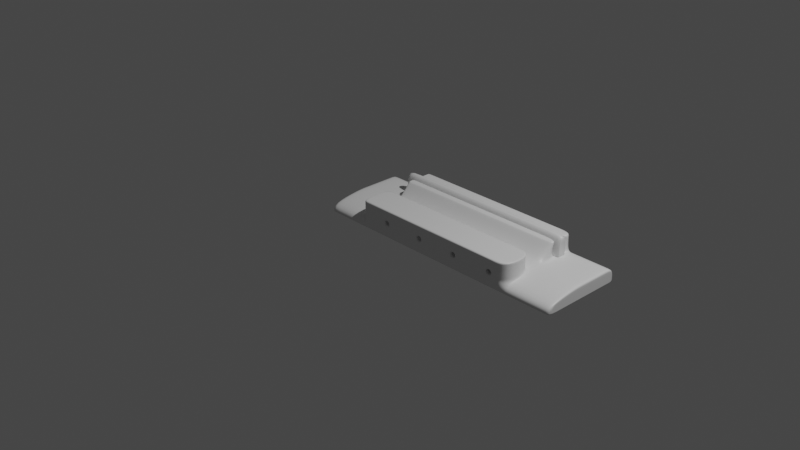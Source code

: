 # Source: footy.blend  (saved by Blender 2.81.16; exported with 4.5.12 LTS)
import bpy
from mathutils import Matrix  # noqa: F401  (used for matrix-valued properties, if any)

bpy.ops.wm.read_factory_settings(use_empty=True)
scene = bpy.context.scene
scene.name = 'Scene'

# ---- collections
col_collection = bpy.data.collections.new('Collection'); scene.collection.children.link(col_collection)

# ---- materials (node trees are filled in below, after node groups)
mat_material = bpy.data.materials.new('Material')
mat_material.alpha_threshold = 0.0
mat_material.use_transparent_shadow = False
mat_material.line_color = (0.0, 0.0, 0.0, 1.0)

# ---- material node trees
mat_material.use_nodes = True; mat_material.node_tree.nodes.clear()
_N = mat_material.node_tree.nodes; _L = mat_material.node_tree.links
n0 = _N.new('ShaderNodeOutputMaterial'); n0.name = 'Material Output'; n0.location = (300, 300)
n1 = _N.new('ShaderNodeBsdfPrincipled'); n1.name = 'Principled BSDF'; n1.location = (10, 300)
n1.distribution = 'GGX'
n1.subsurface_method = 'BURLEY'
n1.inputs[2].default_value = 0.4
n1.inputs[3].default_value = 1.45
n1.inputs[27].default_value = (0.0, 0.0, 0.0, 1.0)
n1.inputs[28].default_value = 1.0
_L.new(n1.outputs[0], n0.inputs[0])
n0.is_active_output = True

# ---- world
world_world = bpy.data.worlds.new('World'); scene.world = world_world
world_world.use_nodes = True; world_world.node_tree.nodes.clear()
_N = world_world.node_tree.nodes; _L = world_world.node_tree.links
n0 = _N.new('ShaderNodeOutputWorld'); n0.name = 'World Output'; n0.location = (300, 300)
n1 = _N.new('ShaderNodeBackground'); n1.name = 'Background'; n1.location = (10, 300)
n1.inputs[0].default_value = (0.05088, 0.05088, 0.05088, 1.0)
_L.new(n1.outputs[0], n0.inputs[0])
n0.is_active_output = True
world_world.color = (0.05088, 0.05088, 0.05088)
world_world.use_sun_shadow = False
world_world.sun_shadow_jitter_overblur = 0.0

# ---- cameras
cam_camera = bpy.data.cameras.new('Camera')
cam_camera.clip_end = 100.0
cam_camera.ortho_scale = 7.314

# ---- lights
light_light = bpy.data.lights.new('Light', 'POINT')
light_light.transmission_factor = 0.0
light_light.energy = 1000.0
light_light.shadow_soft_size = 0.1
light_light.shadow_maximum_resolution = 0.006
light_light.use_absolute_resolution = True

# ---- meshes
me_cube = bpy.data.meshes.new('Cube')
me_cube.from_pydata([(1.0, 1.0, 1.0), (1.0, -1.0, 1.0), (1.0, -1.0, -1.0), (-1.435, 1.0, 1.0), (-1.435, 1.0, -1.0), (-1.435, -1.0, 1.0), (-1.435, -1.0, -1.0), (0.1333, 1.0, -1.0), (-0.1333, 1.0, -1.0), (0.1333, -1.0, 1.0), (-0.1333, -1.0, 1.0), (-0.1333, -1.0, -1.0), (0.1333, -1.0, -1.0), (-0.1333, 1.0, 1.0), (0.1333, 1.0, 1.0), (1.0, 1.0, 0.2667), (-1.435, -1.0, -0.2), (-1.435, -1.0, 0.2), (1.0, -1.0, -0.2), (-1.435, 1.0, 0.6667), (-1.435, 1.0, 0.2667), (-0.1333, 1.0, 0.6667), (-0.1333, 1.0, 0.2667), (0.1333, 1.0, 0.6667), (0.1333, 1.0, 0.2667), (0.1333, -1.0, 0.2), (0.1333, -1.0, -0.2), (-0.1333, -1.0, 0.2), (-0.1333, -1.0, -0.2), (-0.1333, 1.0, 0.2667), (0.1333, 1.0, 0.2667), (0.1333, 1.0, 0.6667), (-0.1333, 1.0, 0.6667), (-0.1333, -1.0, -0.2), (0.1333, -1.0, -0.2), (0.1333, -1.0, 0.2), (-0.1333, -1.0, 0.2), (3.0, 1.0, 1.0), (3.0, -1.0, -1.0), (1.0, 1.0, -1.0), (2.133, 1.0, -1.0), (1.867, 1.0, -1.0), (2.133, -1.0, 1.0), (1.867, -1.0, 1.0), (1.867, -1.0, -1.0), (2.133, -1.0, -1.0), (1.867, 1.0, 1.0), (2.133, 1.0, 1.0), (3.0, 1.0, 0.2667), (1.0, -1.0, 0.2), (3.0, -1.0, 0.2), (1.0, 1.0, 0.6667), (1.867, 1.0, 0.6667), (1.867, 1.0, 0.2667), (2.133, 1.0, 0.6667), (2.133, 1.0, 0.2667), (2.133, -1.0, 0.2), (2.133, -1.0, -0.2), (1.867, -1.0, 0.2), (1.867, -1.0, -0.2), (1.867, 1.0, 0.2667), (2.133, 1.0, 0.2667), (2.133, 1.0, 0.6667), (1.867, 1.0, 0.6667), (1.867, -1.0, -0.2), (2.133, -1.0, -0.2), (2.133, -1.0, 0.2), (1.867, -1.0, 0.2), (5.0, 1.0, -1.0), (5.0, -1.0, 1.0), (5.0, -1.0, -1.0), (3.0, 1.0, -1.0), (3.0, -1.0, 1.0), (4.133, 1.0, -1.0), (3.867, 1.0, -1.0), (4.133, -1.0, 1.0), (3.867, -1.0, 1.0), (3.867, -1.0, -1.0), (4.133, -1.0, -1.0), (3.867, 1.0, 1.0), (4.133, 1.0, 1.0), (3.0, -1.0, -0.2), (3.0, 1.0, 0.6667), (3.867, 1.0, 0.6667), (3.867, 1.0, 0.2667), (4.133, 1.0, 0.6667), (4.133, 1.0, 0.2667), (4.133, -1.0, 0.2), (4.133, -1.0, -0.2), (3.867, -1.0, 0.2), (3.867, -1.0, -0.2), (3.867, 1.0, 0.2667), (4.133, 1.0, 0.2667), (4.133, 1.0, 0.6667), (3.867, 1.0, 0.6667), (3.867, -1.0, -0.2), (4.133, -1.0, -0.2), (4.133, -1.0, 0.2), (3.867, -1.0, 0.2), (7.0, 1.0, 1.0), (7.0, 1.0, -1.0), (7.0, -1.0, 1.0), (7.0, -1.0, -1.0), (5.0, 1.0, 1.0), (6.133, 1.0, -1.0), (5.867, 1.0, -1.0), (6.133, -1.0, 1.0), (5.867, -1.0, 1.0), (5.867, -1.0, -1.0), (6.133, -1.0, -1.0), (5.867, 1.0, 1.0), (6.133, 1.0, 1.0), (7.0, 1.0, 0.6667), (7.0, 1.0, 0.2667), (5.0, -1.0, -0.2), (5.0, -1.0, 0.2), (7.0, -1.0, 0.2), (7.0, -1.0, -0.2), (5.0, 1.0, 0.6667), (5.0, 1.0, 0.2667), (5.867, 1.0, 0.6667), (5.867, 1.0, 0.2667), (6.133, 1.0, 0.6667), (6.133, 1.0, 0.2667), (6.133, -1.0, 0.2), (6.133, -1.0, -0.2), (5.867, -1.0, 0.2), (5.867, -1.0, -0.2), (5.867, 1.0, 0.2667), (6.133, 1.0, 0.2667), (6.133, 1.0, 0.6667), (5.867, 1.0, 0.6667), (5.867, -1.0, -0.2), (6.133, -1.0, -0.2), (6.133, -1.0, 0.2), (5.867, -1.0, 0.2), (1.0, -1.0, -0.4), (-1.435, 1.0, -0.05), (-0.1333, 1.0, -0.05), (0.1333, 1.0, -0.05), (0.1333, -1.0, -0.4), (-0.1333, -1.0, -0.4), (-1.435, -1.0, -0.4), (1.867, 1.0, -0.05), (2.133, 1.0, -0.05), (2.133, -1.0, -0.4), (1.867, -1.0, -0.4), (3.867, 1.0, -0.05), (4.133, 1.0, -0.05), (4.133, -1.0, -0.4), (3.867, -1.0, -0.4), (7.0, 1.0, -0.05), (7.0, -1.0, -0.4), (5.867, 1.0, -0.05), (6.133, 1.0, -0.05), (6.133, -1.0, -0.4), (5.867, -1.0, -0.4), (1.0, 1.0, -0.05), (3.0, 1.0, -0.05), (3.0, -1.0, -0.4), (5.0, 1.0, -0.05), (5.0, -1.0, -0.4), (-0.1333, 1.686, -1.0), (-1.435, 1.686, -1.0), (-1.435, 1.686, -0.05), (0.1333, 1.686, -1.0), (-0.1333, 1.686, -0.05), (0.1333, 1.686, -0.05), (1.867, 1.686, -1.0), (1.0, 1.686, -1.0), (2.133, 1.686, -1.0), (1.867, 1.686, -0.05), (2.133, 1.686, -0.05), (3.867, 1.686, -1.0), (3.0, 1.686, -1.0), (5.0, 1.686, -1.0), (4.133, 1.686, -1.0), (3.867, 1.686, -0.05), (4.133, 1.686, -0.05), (7.0, 1.686, -0.05), (7.0, 1.686, -1.0), (6.133, 1.686, -1.0), (5.867, 1.686, -1.0), (5.867, 1.686, -0.05), (6.133, 1.686, -0.05), (1.0, 1.686, -0.05), (3.0, 1.686, -0.05), (5.0, 1.686, -0.05), (-0.1333, 3.0, -1.0), (-1.435, 3.0, -1.0), (-1.435, 3.0, -0.05), (0.1333, 3.0, -1.0), (-0.1333, 3.0, -0.05), (0.1333, 3.0, -0.05), (1.867, 3.0, -1.0), (1.0, 3.0, -1.0), (2.133, 3.0, -1.0), (1.867, 3.0, -0.05), (2.133, 3.0, -0.05), (3.867, 3.0, -1.0), (3.0, 3.0, -1.0), (5.0, 3.0, -1.0), (4.133, 3.0, -1.0), (3.867, 3.0, -0.05), (4.133, 3.0, -0.05), (7.0, 3.0, -0.05), (7.0, 3.0, -1.0), (6.133, 3.0, -1.0), (5.867, 3.0, -1.0), (5.867, 3.0, -0.05), (6.133, 3.0, -0.05), (1.0, 3.0, -0.05), (3.0, 3.0, -0.05), (5.0, 3.0, -0.05), (-0.1333, 3.629, -1.0), (-1.435, 3.629, -1.0), (-1.435, 3.629, -0.05), (0.1333, 3.629, -1.0), (-0.1333, 3.629, -0.05), (0.1333, 3.629, -0.05), (1.867, 3.629, -1.0), (1.0, 3.629, -1.0), (2.133, 3.629, -1.0), (1.867, 3.629, -0.05), (2.133, 3.629, -0.05), (3.867, 3.629, -1.0), (3.0, 3.629, -1.0), (5.0, 3.629, -1.0), (4.133, 3.629, -1.0), (3.867, 3.629, -0.05), (4.133, 3.629, -0.05), (7.0, 3.629, -0.05), (7.0, 3.629, -1.0), (6.133, 3.629, -1.0), (5.867, 3.629, -1.0), (5.867, 3.629, -0.05), (6.133, 3.629, -0.05), (1.0, 3.629, -0.05), (3.0, 3.629, -0.05), (5.0, 3.629, -0.05), (-0.1333, 4.314, -1.0), (-1.435, 4.314, -1.0), (-1.435, 4.314, -0.05), (0.1333, 4.314, -1.0), (-0.1333, 4.314, -0.05), (0.1333, 4.314, -0.05), (1.867, 4.314, -1.0), (1.0, 4.314, -1.0), (2.133, 4.314, -1.0), (1.867, 4.314, -0.05), (2.133, 4.314, -0.05), (3.867, 4.314, -1.0), (3.0, 4.314, -1.0), (5.0, 4.314, -1.0), (4.133, 4.314, -1.0), (3.867, 4.314, -0.05), (4.133, 4.314, -0.05), (7.0, 4.314, -0.05), (7.0, 4.314, -1.0), (6.133, 4.314, -1.0), (5.867, 4.314, -1.0), (5.867, 4.314, -0.05), (6.133, 4.314, -0.05), (1.0, 4.314, -0.05), (3.0, 4.314, -0.05), (5.0, 4.314, -0.05), (3.0, 3.0, 1.097), (3.0, 2.598, 1.097), (3.867, 2.598, 1.097), (3.867, 3.0, 1.097), (7.0, 3.0, 1.097), (7.0, 2.598, 1.097), (-0.1333, 3.0, 1.097), (-0.1333, 2.598, 1.097), (0.1333, 2.598, 1.097), (0.1333, 3.0, 1.097), (4.133, 3.0, 1.097), (4.133, 2.598, 1.097), (5.0, 2.598, 1.097), (5.0, 3.0, 1.097), (6.133, 2.598, 1.097), (5.867, 2.598, 1.097), (2.133, 2.598, 1.097), (1.0, 2.598, 1.097), (1.867, 2.598, 1.097), (-1.435, 2.598, 1.097), (6.133, 3.0, 1.097), (5.867, 3.0, 1.097), (2.133, 3.0, 1.097), (1.0, 3.0, 1.097), (1.867, 3.0, 1.097), (-1.435, 3.0, 1.097), (7.0, 4.314, 1.097), (7.0, 3.629, 1.097), (0.1333, 3.629, 1.097), (0.1333, 4.314, 1.097), (4.133, 4.314, 1.097), (4.133, 3.629, 1.097), (5.0, 3.629, 1.097), (5.0, 4.314, 1.097), (-1.435, 4.314, 1.097), (-1.435, 3.629, 1.097), (-0.1333, 3.629, 1.097), (-0.1333, 4.314, 1.097), (6.133, 3.629, 1.097), (5.867, 3.629, 1.097), (3.0, 3.629, 1.097), (3.867, 3.629, 1.097), (2.133, 3.629, 1.097), (1.0, 3.629, 1.097), (1.867, 3.629, 1.097), (6.133, 4.314, 1.097), (5.867, 4.314, 1.097), (3.0, 4.314, 1.097), (3.867, 4.314, 1.097), (2.133, 4.314, 1.097), (1.0, 4.314, 1.097), (1.867, 4.314, 1.097), (9.174, 1.0, -1.0), (9.174, 1.686, -1.0), (9.174, 1.0, -0.05), (9.174, -1.0, -0.4), (9.174, -1.0, -1.0), (9.174, 1.686, -0.05), (9.174, 3.0, -0.05), (9.174, 3.0, -1.0), (9.174, 3.629, -0.05), (9.174, 3.629, -1.0), (9.174, 4.314, -0.05), (9.174, 4.314, -1.0), (-3.609, 1.0, -1.0), (-3.609, -1.0, -1.0), (-3.609, 1.0, -0.05), (-3.609, -1.0, -0.4), (-3.609, 1.686, -0.05), (-3.609, 1.686, -1.0), (-3.609, 3.0, -0.05), (-3.609, 3.0, -1.0), (-3.609, 3.629, -0.05), (-3.609, 3.629, -1.0), (-3.609, 4.314, -0.05), (-3.609, 4.314, -1.0), (1.0, -1.0, -1.0), (0.1333, -1.0, -1.0), (-0.1333, -1.0, -1.0), (2.133, -1.0, -1.0), (1.867, -1.0, -1.0), (4.133, -1.0, -1.0), (3.867, -1.0, -1.0), (7.0, -1.0, -1.0), (6.133, -1.0, -1.0), (5.867, -1.0, -1.0), (3.0, -1.0, -1.0), (5.0, -1.0, -1.0), (-1.435, -1.0, -1.0), (-1.435, 4.314, -1.0), (-0.1333, 4.314, -1.0), (0.1333, 4.314, -1.0), (1.867, 4.314, -1.0), (2.133, 4.314, -1.0), (3.867, 4.314, -1.0), (4.133, 4.314, -1.0), (7.0, 4.314, -1.0), (5.867, 4.314, -1.0), (6.133, 4.314, -1.0), (1.0, 4.314, -1.0), (3.0, 4.314, -1.0), (5.0, 4.314, -1.0), (9.174, 1.0, -1.0), (9.174, -1.0, -1.0), (9.174, 1.686, -1.0), (9.174, 3.0, -1.0), (9.174, 3.629, -1.0), (9.174, 4.314, -1.0), (-3.609, 1.0, -1.0), (-3.609, -1.0, -1.0), (-3.609, 1.686, -1.0), (-3.609, 3.0, -1.0), (-3.609, 3.629, -1.0), (-3.609, 4.314, -1.0), (-3.609, 3.0, -1.0), (-3.609, 1.686, -1.0), (-3.609, 4.314, -0.05), (-3.609, 4.314, -1.0), (-3.609, -1.0, -1.0), (-3.609, 1.0, -1.0), (-3.609, 1.0, -0.05), (-3.609, -1.0, -0.4), (-3.609, 3.629, -0.05), (-3.609, 3.0, -0.05), (-3.609, 3.629, -1.0), (-3.609, 1.686, -0.05), (-3.609, -1.0, -1.0), (-3.609, 4.314, -1.0), (-1.435, 3.0, -1.0), (-1.435, 4.314, -0.05), (-1.435, 1.0, -1.0), (-1.435, -1.0, -0.4), (-1.435, 3.0, -0.05), (-1.435, 1.686, -0.05), (-1.435, 1.686, -1.0), (-1.435, 4.314, -1.0), (-1.435, -1.0, -1.0), (-1.435, 1.0, -0.05), (-1.435, 3.629, -0.05), (-1.435, 3.629, -1.0), (-1.435, -1.0, -1.0), (-1.435, 4.314, -1.0), (9.174, 3.629, -0.05), (9.174, 3.0, -0.05), (9.174, -1.0, -1.0), (9.174, 1.0, -1.0), (9.174, 1.686, -0.05), (9.174, 4.314, -0.05), (9.174, 1.686, -1.0), (9.174, 3.0, -1.0), (9.174, -1.0, -0.4), (9.174, 1.0, -0.05), (9.174, 3.629, -1.0), (9.174, 4.314, -1.0), (9.174, -1.0, -1.0), (9.174, 4.314, -1.0), (7.0, 3.629, -0.05), (7.0, -1.0, -1.0), (7.0, 4.314, -0.05), (7.0, 1.0, -0.05), (7.0, 3.0, -0.05), (7.0, 1.0, -1.0), (7.0, 1.686, -0.05), (7.0, 1.686, -1.0), (7.0, 3.0, -1.0), (7.0, -1.0, -0.4), (7.0, 3.629, -1.0), (7.0, 4.314, -1.0), (7.0, -1.0, -1.0), (7.0, 4.314, -1.0), (-1.435, 1.0, -1.0), (-1.435, -1.0, 1.0), (-1.435, -1.0, -1.0), (-1.435, 1.0, 1.0), (-1.435, 1.0, 0.2667), (-1.435, 1.0, 0.6667), (-1.435, -1.0, -0.2), (-1.435, -1.0, 0.2), (-1.435, -1.0, -0.4), (-1.435, 1.0, -0.05), (-1.435, 1.686, -1.0), (-1.435, 1.686, -0.05), (-1.435, 3.0, -1.0), (-1.435, 3.0, -0.05), (-1.435, 3.629, -1.0), (-1.435, 3.629, -0.05), (-1.435, 4.314, -1.0), (-1.435, 4.314, -0.05), (-1.435, 2.598, 1.097), (-1.435, 3.0, 1.097), (-1.435, 3.629, 1.097), (-1.435, 4.314, 1.097), (-1.435, 4.314, -1.0), (-1.435, -1.0, -1.0), (5.867, 1.0, 1.0), (5.867, 1.0, 0.2667), (5.867, 1.0, 0.6667), (5.867, -1.0, -0.2), (5.867, -1.0, 0.2), (5.867, 1.0, -1.0), (5.867, -1.0, 1.0), (5.867, -1.0, -1.0), (5.867, -1.0, -0.4), (5.867, 1.0, -0.05), (5.867, 1.686, -1.0), (5.867, 1.686, -0.05), (5.867, 3.0, -1.0), (5.867, 3.0, -0.05), (5.867, 3.629, -1.0), (5.867, 3.629, -0.05), (5.867, 4.314, -1.0), (5.867, 4.314, -0.05), (5.867, 2.598, 1.097), (5.867, 3.0, 1.097), (5.867, 3.629, 1.097), (5.867, 4.314, 1.097), (5.867, 4.314, -1.0), (5.867, -1.0, -1.0), (5.867, -1.0, -0.2), (5.867, -1.0, 0.2), (5.867, 1.0, -1.0), (5.867, -1.0, 1.0), (5.867, -1.0, -0.4), (5.867, 1.686, -1.0), (5.867, 3.0, -1.0), (5.867, 3.629, -1.0), (5.867, 4.314, -1.0), (5.867, -1.0, -1.0), (5.867, 1.0, 1.0), (5.867, 1.0, 0.2667), (5.867, 1.0, 0.6667), (5.867, -1.0, -1.0), (5.867, 1.0, -0.05), (5.867, 1.686, -0.05), (5.867, 3.0, -0.05), (5.867, 3.629, -0.05), (5.867, 4.314, -0.05), (5.867, 2.598, 1.097), (5.867, 3.0, 1.097), (5.867, 3.629, 1.097), (5.867, 4.314, 1.097), (5.867, 4.314, -1.0), (-1.435, -1.0, 1.0), (-1.435, 1.0, 1.0), (-0.1333, 1.0, 1.0), (0.1333, 1.0, 1.0), (0.1333, -1.0, 1.0), (-0.1333, -1.0, 1.0), (1.867, 1.0, 1.0), (2.133, 1.0, 1.0), (2.133, -1.0, 1.0), (1.867, -1.0, 1.0), (3.867, 1.0, 1.0), (4.133, 1.0, 1.0), (4.133, -1.0, 1.0), (3.867, -1.0, 1.0), (7.0, 1.0, 1.0), (7.0, -1.0, 1.0), (5.0, 1.0, 1.0), (5.867, 1.0, 1.0), (6.133, 1.0, 1.0), (6.133, -1.0, 1.0), (5.867, -1.0, 1.0), (1.0, 1.0, 1.0), (1.0, -1.0, 1.0), (3.0, 1.0, 1.0), (3.0, -1.0, 1.0), (5.0, -1.0, 1.0), (-1.435, 1.0, 1.0), (-1.435, -1.0, 1.0), (5.867, 1.0, 1.0), (5.867, -1.0, 1.0), (5.867, 1.0, 1.0), (5.867, -1.0, 1.0), (1.0, 2.598, 1.097), (1.867, 2.598, 1.097), (1.867, 3.0, 1.097), (1.0, 3.0, 1.097), (2.133, 2.598, 1.097), (3.0, 3.0, 1.097), (2.133, 3.0, 1.097), (4.133, 2.598, 1.097), (4.133, 3.0, 1.097), (3.867, 3.0, 1.097), (3.0, 2.598, 1.097), (3.867, 2.598, 1.097), (0.1333, 3.0, 1.097), (0.1333, 2.598, 1.097), (7.0, 3.0, 1.097), (7.0, 2.598, 1.097), (-1.435, 3.0, 1.097), (-0.1333, 3.0, 1.097), (-0.1333, 2.598, 1.097), (-1.435, 2.598, 1.097), (6.133, 3.0, 1.097), (6.133, 2.598, 1.097), (5.0, 3.0, 1.097), (5.867, 3.0, 1.097), (5.867, 2.598, 1.097), (5.0, 2.598, 1.097), (-1.435, 2.598, 1.097), (-1.435, 3.0, 1.097), (5.867, 2.598, 1.097), (5.867, 3.0, 1.097), (5.867, 2.598, 1.097), (5.867, 3.0, 1.097), (1.0, 3.629, 1.097), (1.867, 3.629, 1.097), (1.867, 4.314, 1.097), (1.0, 4.314, 1.097), (2.133, 3.629, 1.097), (3.0, 3.629, 1.097), (3.0, 4.314, 1.097), (2.133, 4.314, 1.097), (3.867, 3.629, 1.097), (4.133, 3.629, 1.097), (0.1333, 4.314, 1.097), (0.1333, 3.629, 1.097), (-1.435, 4.314, 1.097), (-0.1333, 4.314, 1.097), (-0.1333, 3.629, 1.097), (-1.435, 3.629, 1.097), (6.133, 4.314, 1.097), (7.0, 4.314, 1.097), (7.0, 3.629, 1.097), (6.133, 3.629, 1.097), (5.0, 4.314, 1.097), (5.867, 4.314, 1.097), (5.867, 3.629, 1.097), (5.0, 3.629, 1.097), (4.133, 4.314, 1.097), (3.867, 4.314, 1.097), (-1.435, 4.314, 1.097), (-1.435, 3.629, 1.097), (5.867, 3.629, 1.097), (5.867, 4.314, 1.097), (5.867, 3.629, 1.097), (5.867, 4.314, 1.097), (3.0, 3.629, -0.05), (3.867, 3.629, -0.05), (7.0, 3.629, -0.05), (7.0, 3.629, -1.0), (0.1333, 3.629, -0.05), (2.133, 3.629, -1.0), (1.867, 3.629, -1.0), (4.133, 3.629, -0.05), (5.0, 3.629, -0.05), (-1.435, 3.629, -0.05), (-0.1333, 3.629, -0.05), (3.0, 3.629, -1.0), (-1.435, 3.629, -1.0), (-0.1333, 3.629, -1.0), (6.133, 3.629, -1.0), (5.867, 3.629, -1.0), (2.133, 3.629, -0.05), (3.867, 3.629, -1.0), (5.0, 3.629, -1.0), (0.1333, 3.629, -1.0), (1.867, 3.629, -0.05), (1.0, 3.629, -0.05), (4.133, 3.629, -1.0), (6.133, 3.629, -0.05), (5.867, 3.629, -0.05), (1.0, 3.629, -1.0), (9.174, 3.629, -0.05), (9.174, 3.629, -1.0), (-3.609, 3.629, -0.05), (-3.609, 3.629, -1.0), (-3.609, 3.629, -1.0), (9.174, 3.629, -1.0), (-3.609, 3.629, -1.0), (-3.609, 3.629, -0.05), (-1.435, 3.629, -0.05), (-1.435, 3.629, -1.0), (9.174, 3.629, -1.0), (9.174, 3.629, -0.05), (7.0, 3.629, -0.05), (7.0, 3.629, -1.0), (-1.435, 3.629, -0.05), (-1.435, 3.629, -1.0), (5.867, 3.629, -0.05), (5.867, 3.629, -1.0), (5.867, 3.629, -0.05), (5.867, 3.629, -1.0), (3.0, 3.0, -0.05), (7.0, 3.0, -0.05), (2.133, 3.0, -1.0), (4.133, 3.0, -0.05), (-1.435, 3.0, -0.05), (3.0, 3.0, -1.0), (-0.1333, 3.0, -1.0), (2.133, 3.0, -0.05), (3.867, 3.0, -1.0), (0.1333, 3.0, -1.0), (1.0, 3.0, -0.05), (6.133, 3.0, -0.05), (9.174, 3.0, -0.05), (-3.609, 3.0, -0.05), (-3.609, 3.0, -0.05), (-1.435, 3.0, -0.05), (9.174, 3.0, -1.0), (7.0, 3.0, -1.0), (3.867, 3.0, -0.05), (7.0, 3.0, -1.0), (0.1333, 3.0, -0.05), (1.867, 3.0, -1.0), (5.0, 3.0, -0.05), (-0.1333, 3.0, -0.05), (-1.435, 3.0, -1.0), (6.133, 3.0, -1.0), (5.867, 3.0, -1.0), (5.0, 3.0, -1.0), (1.867, 3.0, -0.05), (4.133, 3.0, -1.0), (5.867, 3.0, -0.05), (1.0, 3.0, -1.0), (9.174, 3.0, -1.0), (-3.609, 3.0, -1.0), (-3.609, 3.0, -1.0), (9.174, 3.0, -1.0), (-3.609, 3.0, -1.0), (-1.435, 3.0, -1.0), (9.174, 3.0, -0.05), (7.0, 3.0, -0.05), (-1.435, 3.0, -0.05), (-1.435, 3.0, -1.0), (5.867, 3.0, -0.05), (5.867, 3.0, -1.0), (5.867, 3.0, -0.05), (5.867, 3.0, -1.0), (-1.891, 3.0, -0.08065), (-1.891, 3.0, 1.453), (-1.891, 3.629, -0.08065), (-1.891, 3.629, 1.453), (7.109, 3.0, -0.08065), (7.109, 3.0, 1.453), (7.109, 3.629, -0.08065), (7.109, 3.629, 1.453), (-1.891, 3.0, -0.08065), (-1.891, 3.629, -0.08065), (7.109, 3.629, -0.08065), (7.109, 3.0, -0.08065), (-1.891, 3.629, -0.08065), (-1.891, 3.629, 1.453), (-1.891, 3.0, -0.08065), (-1.891, 3.0, 1.453), (-1.891, 3.0, -0.08065), (-1.891, 3.629, -0.08065), (7.109, 3.629, 1.453), (7.109, 3.0, -0.08065), (7.109, 3.629, -0.08065), (7.109, 3.629, -0.08065), (7.109, 3.0, 1.453), (7.109, 3.0, -0.08065)], [], [(439, 3, 5, 437), (535, 437, 5, 508), (508, 5, 3, 509), (7, 39, 2, 12), (511, 14, 0, 529), (534, 439, 13, 510), (510, 13, 14, 511), (436, 8, 11, 438), (8, 7, 12, 11), (530, 1, 9, 512), (512, 9, 10, 513), (0, 14, 9, 1), (14, 13, 10, 9), (140, 26, 28, 141), (30, 31, 23, 24), (136, 18, 26, 140), (18, 49, 25, 26), (138, 22, 24, 139), (29, 30, 24, 22), (445, 440, 22, 138), (440, 441, 21, 22), (139, 24, 15, 157), (24, 23, 51, 15), (142, 16, 20, 137), (16, 17, 19, 20), (444, 442, 16, 142), (442, 443, 17, 16), (31, 32, 21, 23), (32, 29, 22, 21), (36, 33, 29, 32), (35, 36, 32, 31), (33, 34, 30, 29), (34, 35, 31, 30), (26, 25, 35, 34), (28, 26, 34, 33), (25, 27, 36, 35), (27, 28, 33, 36), (46, 0, 1, 43), (517, 43, 1, 530), (40, 71, 38, 45), (515, 47, 37, 531), (529, 0, 46, 514), (514, 46, 47, 515), (39, 41, 44, 2), (41, 40, 45, 44), (532, 72, 42, 516), (516, 42, 43, 517), (37, 47, 42, 72), (47, 46, 43, 42), (145, 57, 59, 146), (61, 62, 54, 55), (159, 81, 57, 145), (81, 50, 56, 57), (143, 53, 55, 144), (60, 61, 55, 53), (157, 15, 53, 143), (15, 51, 52, 53), (144, 55, 48, 158), (55, 54, 82, 48), (146, 59, 18, 136), (59, 58, 49, 18), (62, 63, 52, 54), (63, 60, 53, 52), (67, 64, 60, 63), (66, 67, 63, 62), (64, 65, 61, 60), (65, 66, 62, 61), (57, 56, 66, 65), (59, 57, 65, 64), (56, 58, 67, 66), (58, 59, 64, 67), (79, 37, 72, 76), (521, 76, 72, 532), (73, 68, 70, 78), (519, 80, 103, 524), (531, 37, 79, 518), (518, 79, 80, 519), (71, 74, 77, 38), (74, 73, 78, 77), (533, 69, 75, 520), (520, 75, 76, 521), (103, 80, 75, 69), (80, 79, 76, 75), (149, 88, 90, 150), (92, 93, 85, 86), (161, 114, 88, 149), (114, 115, 87, 88), (147, 84, 86, 148), (91, 92, 86, 84), (158, 48, 84, 147), (48, 82, 83, 84), (148, 86, 119, 160), (86, 85, 118, 119), (150, 90, 81, 159), (90, 89, 50, 81), (93, 94, 83, 85), (94, 91, 84, 83), (98, 95, 91, 94), (97, 98, 94, 93), (95, 96, 92, 91), (96, 97, 93, 92), (88, 87, 97, 96), (90, 88, 96, 95), (87, 89, 98, 97), (89, 90, 95, 98), (494, 103, 69, 487), (539, 487, 69, 533), (104, 100, 102, 109), (522, 99, 101, 523), (526, 111, 99, 522), (536, 460, 110, 525), (525, 110, 111, 526), (465, 105, 108, 467), (105, 104, 109, 108), (523, 101, 106, 527), (527, 106, 107, 528), (99, 111, 106, 101), (111, 110, 107, 106), (155, 125, 127, 156), (129, 130, 122, 123), (152, 117, 125, 155), (117, 116, 124, 125), (153, 121, 123, 154), (128, 129, 123, 121), (469, 461, 121, 153), (461, 462, 120, 121), (154, 123, 113, 151), (123, 122, 112, 113), (151, 113, 117, 152), (113, 112, 116, 117), (488, 484, 114, 161), (484, 485, 115, 114), (130, 131, 120, 122), (131, 128, 121, 120), (135, 132, 128, 131), (134, 135, 131, 130), (132, 133, 129, 128), (133, 134, 130, 129), (125, 124, 134, 133), (127, 125, 133, 132), (124, 126, 135, 134), (126, 127, 132, 135), (493, 488, 161, 353), (411, 414, 319, 318), (139, 157, 185, 167), (71, 40, 170, 174), (381, 385, 330, 335), (349, 152, 155, 350), (350, 155, 156, 351), (348, 150, 159, 352), (153, 154, 184, 183), (7, 8, 162, 165), (41, 39, 169, 168), (353, 161, 149, 347), (347, 149, 150, 348), (346, 146, 136, 342), (469, 153, 183, 471), (413, 408, 326, 328), (147, 148, 178, 177), (352, 159, 145, 345), (345, 145, 146, 346), (459, 444, 142, 354), (387, 386, 332, 333), (74, 71, 174, 173), (104, 105, 182, 181), (154, 151, 179, 184), (342, 136, 140, 343), (343, 140, 141, 344), (567, 556, 291, 455), (181, 182, 208, 207), (385, 384, 331, 330), (555, 554, 270, 271), (180, 181, 207, 206), (446, 163, 189, 448), (174, 170, 196, 200), (599, 586, 302, 456), (409, 412, 323, 324), (553, 540, 283, 274), (170, 168, 194, 196), (598, 584, 300, 457), (40, 41, 168, 170), (68, 73, 176, 175), (144, 158, 186, 172), (445, 138, 166, 447), (73, 74, 173, 176), (157, 143, 171, 185), (148, 160, 187, 178), (486, 68, 175, 489), (39, 7, 165, 169), (138, 139, 167, 166), (143, 144, 172, 171), (100, 104, 181, 180), (158, 147, 177, 186), (436, 4, 163, 446), (618, 619, 234, 233), (380, 381, 335, 337), (605, 611, 230, 229), (607, 618, 233, 232), (645, 616, 215, 450), (615, 609, 222, 226), (604, 605, 229, 238), (688, 409, 324, 662), (614, 608, 219, 218), (609, 610, 220, 222), (611, 612, 239, 230), (644, 614, 218, 451), (173, 174, 200, 199), (489, 175, 201, 490), (165, 162, 188, 191), (543, 552, 275, 289), (175, 176, 202, 201), (583, 572, 309, 294), (541, 544, 282, 284), (176, 173, 199, 202), (575, 582, 295, 316), (546, 542, 290, 288), (573, 576, 308, 310), (168, 169, 195, 194), (169, 165, 191, 195), (540, 541, 284, 283), (393, 383, 341, 379), (579, 574, 317, 315), (232, 233, 259, 258), (450, 215, 241, 452), (226, 222, 248, 252), (542, 543, 289, 290), (410, 411, 318, 322), (572, 573, 310, 309), (222, 220, 246, 248), (544, 550, 267, 282), (574, 575, 316, 317), (221, 217, 243, 247), (620, 604, 238, 224), (621, 615, 226, 225), (649, 622, 227, 491), (623, 617, 214, 217), (625, 624, 223, 237), (622, 626, 228, 227), (627, 606, 231, 236), (624, 620, 224, 223), (626, 621, 225, 228), (646, 628, 235, 475), (608, 625, 237, 219), (628, 627, 236, 235), (610, 629, 221, 220), (629, 623, 217, 221), (364, 262, 257, 362), (482, 477, 261, 363), (363, 261, 262, 364), (361, 256, 265, 367), (366, 264, 255, 360), (360, 255, 256, 361), (359, 250, 264, 366), (365, 263, 249, 358), (358, 249, 250, 359), (357, 245, 263, 365), (458, 453, 244, 356), (356, 244, 245, 357), (233, 234, 260, 259), (545, 546, 288, 266), (225, 226, 252, 251), (491, 227, 253, 492), (217, 214, 240, 243), (576, 577, 306, 308), (227, 228, 254, 253), (551, 547, 277, 268), (578, 579, 315, 313), (228, 225, 251, 254), (548, 549, 269, 276), (580, 581, 297, 307), (550, 551, 268, 267), (220, 221, 247, 246), (282, 267, 266, 288), (268, 277, 276, 269), (267, 268, 269, 266), (273, 274, 275, 272), (277, 278, 279, 276), (283, 284, 290, 289), (280, 271, 270, 286), (284, 282, 288, 290), (478, 281, 287, 479), (274, 283, 289, 275), (281, 280, 286, 287), (454, 273, 272, 455), (307, 297, 296, 314), (306, 307, 314, 313), (302, 294, 295, 303), (297, 298, 299, 296), (456, 302, 303, 457), (308, 306, 313, 315), (309, 310, 317, 316), (304, 293, 292, 311), (310, 308, 315, 317), (480, 305, 312, 481), (294, 309, 316, 295), (305, 304, 311, 312), (582, 585, 303, 295), (566, 558, 273, 454), (586, 583, 294, 302), (552, 557, 272, 275), (558, 553, 274, 273), (556, 559, 285, 291), (584, 587, 301, 300), (589, 588, 311, 292), (591, 590, 293, 304), (554, 560, 286, 270), (603, 592, 299, 506), (561, 555, 271, 280), (600, 594, 305, 480), (571, 562, 279, 504), (588, 593, 312, 311), (568, 564, 281, 478), (594, 591, 304, 305), (560, 563, 287, 286), (592, 596, 296, 299), (564, 561, 280, 281), (581, 595, 298, 297), (562, 548, 276, 279), (597, 578, 313, 314), (547, 565, 278, 277), (577, 580, 307, 306), (590, 589, 292, 293), (549, 545, 266, 269), (596, 597, 314, 296), (368, 320, 321, 369), (368, 318, 319, 370), (370, 319, 325, 371), (635, 631, 327, 372), (372, 327, 329, 373), (414, 415, 325, 319), (417, 416, 321, 320), (640, 418, 327, 631), (418, 419, 329, 327), (421, 413, 328, 373), (412, 417, 320, 323), (420, 410, 322, 369), (374, 332, 334, 376), (375, 333, 332, 374), (376, 334, 336, 377), (634, 632, 338, 378), (378, 338, 340, 379), (392, 387, 333, 375), (637, 388, 338, 632), (383, 390, 339, 341), (686, 380, 337, 683), (388, 382, 340, 338), (391, 389, 336, 334), (386, 391, 334, 332), (384, 392, 375, 331), (339, 378, 379, 341), (633, 634, 378, 339), (335, 376, 377, 337), (331, 375, 374, 330), (330, 374, 376, 335), (416, 420, 369, 321), (419, 421, 373, 329), (326, 372, 373, 328), (630, 635, 372, 326), (323, 370, 371, 324), (320, 368, 370, 323), (318, 368, 369, 322), (240, 356, 357, 243), (452, 458, 356, 240), (243, 357, 365, 247), (246, 358, 359, 248), (247, 365, 358, 246), (248, 359, 366, 252), (251, 360, 361, 254), (252, 366, 360, 251), (254, 361, 367, 253), (260, 363, 364, 259), (476, 482, 363, 260), (259, 364, 362, 258), (382, 393, 379, 340), (12, 343, 344, 11), (2, 342, 343, 12), (438, 459, 354, 6), (45, 345, 346, 44), (38, 352, 345, 45), (44, 346, 342, 2), (78, 347, 348, 77), (70, 353, 347, 78), (77, 348, 352, 38), (109, 350, 351, 108), (102, 349, 350, 109), (497, 493, 353, 70), (395, 407, 393, 382), (402, 406, 392, 384), (403, 399, 391, 386), (399, 398, 389, 391), (404, 395, 382, 388), (687, 394, 380, 686), (401, 405, 390, 383), (638, 404, 388, 637), (406, 397, 387, 392), (407, 401, 383, 393), (394, 400, 381, 380), (396, 402, 384, 385), (397, 403, 386, 387), (400, 396, 385, 381), (163, 4, 396, 400), (142, 137, 403, 397), (4, 6, 402, 396), (189, 163, 400, 394), (355, 241, 401, 407), (354, 142, 397, 406), (613, 216, 404, 638), (241, 215, 405, 401), (674, 189, 394, 687), (216, 242, 395, 404), (164, 190, 398, 399), (137, 164, 399, 403), (6, 354, 406, 402), (242, 355, 407, 395), (433, 435, 421, 419), (431, 434, 420, 416), (434, 423, 410, 420), (428, 425, 417, 412), (435, 424, 413, 421), (432, 433, 419, 418), (643, 432, 418, 640), (425, 431, 416, 417), (429, 430, 415, 414), (423, 427, 411, 410), (689, 426, 409, 688), (426, 428, 412, 409), (424, 422, 408, 413), (427, 429, 414, 411), (100, 180, 429, 427), (257, 231, 422, 424), (205, 179, 428, 426), (651, 205, 426, 689), (102, 100, 427, 423), (180, 206, 430, 429), (151, 152, 431, 425), (607, 232, 432, 643), (232, 258, 433, 432), (362, 257, 424, 435), (179, 151, 425, 428), (349, 102, 423, 434), (152, 349, 434, 431), (258, 362, 435, 433), (11, 344, 459, 438), (241, 355, 458, 452), (559, 566, 454, 285), (301, 456, 457, 300), (285, 454, 455, 291), (355, 242, 453, 458), (214, 450, 452, 240), (613, 644, 451, 216), (617, 645, 450, 214), (8, 436, 446, 162), (137, 445, 447, 164), (585, 598, 457, 303), (587, 599, 456, 301), (162, 446, 448, 188), (557, 567, 455, 272), (344, 141, 444, 459), (28, 27, 443, 442), (141, 28, 442, 444), (20, 19, 441, 440), (137, 20, 440, 445), (4, 436, 438, 6), (509, 3, 439, 534), (513, 10, 437, 535), (13, 439, 437, 10), (108, 351, 483, 467), (492, 507, 482, 476), (570, 568, 478, 503), (563, 569, 479, 287), (602, 600, 480, 505), (593, 601, 481, 312), (505, 480, 481, 506), (503, 478, 479, 504), (234, 474, 476, 260), (507, 502, 477, 482), (648, 646, 475, 501), (619, 647, 474, 234), (182, 470, 472, 208), (105, 465, 470, 182), (498, 469, 471, 499), (351, 156, 468, 483), (127, 126, 464, 463), (156, 127, 463, 468), (495, 496, 462, 461), (498, 495, 461, 469), (486, 465, 467, 497), (538, 494, 460, 536), (528, 107, 466, 537), (110, 460, 466, 107), (524, 103, 494, 538), (68, 486, 497, 70), (160, 119, 495, 498), (119, 118, 496, 495), (160, 498, 499, 187), (612, 648, 501, 239), (367, 265, 502, 507), (278, 503, 504, 279), (298, 505, 506, 299), (595, 602, 505, 298), (565, 570, 503, 278), (253, 367, 507, 492), (467, 483, 493, 497), (569, 571, 504, 479), (601, 603, 506, 481), (474, 491, 492, 476), (647, 649, 491, 474), (470, 489, 490, 472), (465, 486, 489, 470), (483, 468, 488, 493), (463, 464, 485, 484), (468, 463, 484, 488), (537, 466, 487, 539), (460, 494, 487, 466), (464, 537, 539, 485), (118, 524, 538, 496), (126, 528, 537, 464), (496, 538, 536, 462), (27, 513, 535, 443), (19, 509, 534, 441), (124, 527, 528, 126), (116, 523, 527, 124), (120, 525, 526, 122), (462, 536, 525, 120), (122, 526, 522, 112), (112, 522, 523, 116), (485, 539, 533, 115), (87, 520, 521, 89), (115, 533, 520, 87), (83, 518, 519, 85), (82, 531, 518, 83), (85, 519, 524, 118), (89, 521, 532, 50), (56, 516, 517, 58), (50, 532, 516, 56), (52, 514, 515, 54), (51, 529, 514, 52), (54, 515, 531, 82), (58, 517, 530, 49), (25, 512, 513, 27), (49, 530, 512, 25), (21, 510, 511, 23), (441, 534, 510, 21), (23, 511, 529, 51), (17, 508, 509, 19), (443, 535, 508, 17), (473, 500, 571, 569), (187, 499, 570, 565), (209, 473, 569, 563), (499, 471, 568, 570), (192, 449, 567, 557), (164, 447, 566, 559), (203, 212, 545, 549), (178, 187, 565, 547), (213, 204, 548, 562), (183, 184, 561, 564), (210, 209, 563, 560), (471, 183, 564, 568), (500, 213, 562, 571), (184, 179, 555, 561), (205, 210, 560, 554), (190, 164, 559, 556), (166, 167, 553, 558), (193, 192, 557, 552), (447, 166, 558, 566), (186, 177, 551, 550), (204, 203, 549, 548), (177, 178, 547, 551), (212, 198, 546, 545), (172, 186, 550, 544), (197, 211, 543, 542), (185, 171, 541, 540), (198, 197, 542, 546), (171, 172, 544, 541), (211, 193, 552, 543), (167, 185, 540, 553), (179, 205, 554, 555), (449, 190, 556, 567), (477, 502, 603, 601), (239, 501, 602, 595), (261, 477, 601, 593), (501, 475, 600, 602), (216, 451, 599, 587), (244, 453, 598, 585), (256, 255, 597, 596), (231, 257, 589, 590), (238, 229, 580, 577), (255, 264, 578, 597), (230, 239, 595, 581), (265, 256, 596, 592), (235, 236, 591, 594), (262, 261, 593, 588), (475, 235, 594, 600), (502, 265, 592, 603), (236, 231, 590, 591), (257, 262, 588, 589), (242, 216, 587, 584), (218, 219, 583, 586), (245, 244, 585, 582), (229, 230, 581, 580), (264, 250, 579, 578), (224, 238, 577, 576), (249, 263, 575, 574), (237, 223, 573, 572), (250, 249, 574, 579), (223, 224, 576, 573), (263, 245, 582, 575), (219, 237, 572, 583), (453, 242, 584, 598), (451, 218, 586, 599), (693, 695, 649, 647), (672, 694, 648, 612), (676, 693, 647, 619), (694, 692, 646, 648), (656, 691, 645, 617), (654, 690, 644, 613), (669, 607, 643, 667), (231, 606, 642, 422), (422, 642, 641, 408), (667, 643, 640, 666), (215, 616, 639, 405), (654, 613, 638, 665), (665, 638, 637, 664), (405, 639, 636, 390), (662, 685, 635, 630), (683, 684, 634, 633), (390, 636, 633, 339), (664, 637, 632, 663), (684, 663, 632, 634), (666, 640, 631, 682), (685, 682, 631, 635), (681, 659, 623, 629), (671, 681, 629, 610), (680, 661, 627, 628), (670, 660, 625, 608), (692, 680, 628, 646), (679, 658, 621, 626), (678, 657, 620, 624), (661, 651, 606, 627), (677, 679, 626, 622), (660, 678, 624, 625), (659, 656, 617, 623), (695, 677, 622, 649), (658, 655, 615, 621), (657, 650, 604, 620), (690, 673, 614, 644), (653, 672, 612, 611), (652, 671, 610, 609), (673, 670, 608, 614), (408, 641, 630, 326), (650, 668, 605, 604), (655, 652, 609, 615), (691, 674, 616, 645), (669, 675, 618, 607), (668, 653, 611, 605), (675, 676, 619, 618), (207, 208, 676, 675), (203, 204, 653, 668), (206, 207, 675, 669), (448, 189, 674, 691), (200, 196, 652, 655), (212, 203, 668, 650), (192, 193, 670, 673), (196, 194, 671, 652), (204, 213, 672, 653), (449, 192, 673, 690), (198, 212, 650, 657), (199, 200, 655, 658), (490, 201, 677, 695), (191, 188, 656, 659), (211, 197, 678, 660), (201, 202, 679, 677), (210, 205, 651, 661), (197, 198, 657, 678), (202, 199, 658, 679), (473, 209, 680, 692), (193, 211, 660, 670), (209, 210, 661, 680), (194, 195, 681, 671), (195, 191, 659, 681), (371, 325, 682, 685), (415, 666, 682, 325), (377, 336, 663, 684), (389, 664, 663, 336), (337, 377, 684, 683), (324, 371, 685, 662), (398, 665, 664, 389), (190, 654, 665, 398), (430, 667, 666, 415), (206, 669, 667, 430), (190, 449, 690, 654), (188, 448, 691, 656), (500, 473, 692, 694), (208, 472, 693, 676), (213, 500, 694, 672), (472, 490, 695, 693), (606, 651, 689, 642), (642, 689, 688, 641), (616, 674, 687, 639), (639, 687, 686, 636), (636, 686, 683, 633), (641, 688, 662, 630), (704, 697, 699, 705), (716, 714, 703, 706), (706, 703, 701, 707), (712, 711, 697, 704), (717, 702, 700, 715), (709, 699, 697, 711), (710, 712, 704, 696), (702, 706, 707, 700), (717, 716, 706, 702), (696, 704, 705, 698), (698, 705, 713, 708), (715, 719, 712, 710), (714, 709, 711, 718), (698, 708, 710, 696), (719, 718, 711, 712), (705, 699, 709, 713), (707, 701, 718, 719), (703, 714, 718, 701), (700, 707, 719, 715), (708, 713, 716, 717), (708, 717, 715, 710), (713, 709, 714, 716)])
me_cube.polygons.foreach_set('use_smooth', [True] * 724)
_uv = me_cube.uv_layers.new(name='UVMap')
_uv.uv.foreach_set('vector', [0.1807, 0.5655, 0.1807, 0.5655, 0.1527, 0.2508, 0.1527, 0.2508, 0.1527, 0.2508, 0.1527, 0.2508, 0.1527, 0.2508, 0.1527, 0.2508, 0.1527, 0.2508, 0.1527, 0.2508, 0.1807, 0.5655, 0.1807, 0.5655, 0.3122, 0.3133, 0.3735, 0.3133, 0.3634, 0.0, 0.297, 0.0, 0.2994, 0.5655, 0.2994, 0.5655, 0.3649, 0.5655, 0.3649, 0.5655, 0.1807, 0.5655, 0.1807, 0.5655, 0.2792, 0.5655, 0.2792, 0.5655, 0.2792, 0.5655, 0.2792, 0.5655, 0.2994, 0.5655, 0.2994, 0.5655, 0.2013, 0.3133, 0.2933, 0.3133, 0.2766, 0.0, 0.177, 0.0, 0.2933, 0.3133, 0.3122, 0.3133, 0.297, 0.0, 0.2766, 0.0, 0.3534, 0.2508, 0.3534, 0.2508, 0.2819, 0.2508, 0.2819, 0.2508, 0.2819, 0.2508, 0.2819, 0.2508, 0.26, 0.2508, 0.26, 0.2508, 0.3649, 0.5655, 0.2994, 0.5655, 0.2819, 0.2508, 0.3534, 0.2508, 0.2994, 0.5655, 0.2792, 0.5655, 0.26, 0.2508, 0.2819, 0.2508, 0.2927, 0.07141, 0.2913, 0.09591, 0.2703, 0.09591, 0.2719, 0.07141, 0.3043, 0.469, 0.3016, 0.5211, 0.3016, 0.5211, 0.3043, 0.469, 0.3605, 0.07141, 0.3596, 0.09591, 0.2913, 0.09591, 0.2927, 0.07141, 0.3596, 0.09591, 0.3576, 0.146, 0.2882, 0.146, 0.2913, 0.09591, 0.2868, 0.4289, 0.2846, 0.469, 0.3043, 0.469, 0.3063, 0.4289, 0.2846, 0.469, 0.3043, 0.469, 0.3043, 0.469, 0.2846, 0.469, 0.1919, 0.4289, 0.1886, 0.469, 0.2846, 0.469, 0.2868, 0.4289, 0.1886, 0.469, 0.1843, 0.5211, 0.2817, 0.5211, 0.2846, 0.469, 0.3063, 0.4289, 0.3043, 0.469, 0.3682, 0.469, 0.3696, 0.4289, 0.3043, 0.469, 0.3016, 0.5211, 0.3664, 0.5211, 0.3682, 0.469, 0.1701, 0.07141, 0.1677, 0.09591, 0.1886, 0.469, 0.1919, 0.4289, 0.1677, 0.09591, 0.1628, 0.146, 0.1843, 0.5211, 0.1886, 0.469, 0.1701, 0.07141, 0.1677, 0.09591, 0.1677, 0.09591, 0.1701, 0.07141, 0.1677, 0.09591, 0.1628, 0.146, 0.1628, 0.146, 0.1677, 0.09591, 0.3016, 0.5211, 0.2817, 0.5211, 0.2817, 0.5211, 0.3016, 0.5211, 0.2817, 0.5211, 0.2846, 0.469, 0.2846, 0.469, 0.2817, 0.5211, 0.2669, 0.146, 0.2703, 0.09591, 0.2846, 0.469, 0.2817, 0.5211, 0.2882, 0.146, 0.2669, 0.146, 0.2817, 0.5211, 0.3016, 0.5211, 0.2703, 0.09591, 0.2913, 0.09591, 0.3043, 0.469, 0.2846, 0.469, 0.2913, 0.09591, 0.2882, 0.146, 0.3016, 0.5211, 0.3043, 0.469, 0.2913, 0.09591, 0.2882, 0.146, 0.2882, 0.146, 0.2913, 0.09591, 0.2703, 0.09591, 0.2913, 0.09591, 0.2913, 0.09591, 0.2703, 0.09591, 0.2882, 0.146, 0.2669, 0.146, 0.2669, 0.146, 0.2882, 0.146, 0.2669, 0.146, 0.2703, 0.09591, 0.2703, 0.09591, 0.2669, 0.146, 0.4305, 0.5655, 0.3649, 0.5655, 0.3534, 0.2508, 0.4248, 0.2508, 0.4248, 0.2508, 0.4248, 0.2508, 0.3534, 0.2508, 0.3534, 0.2508, 0.4536, 0.3133, 0.5149, 0.3133, 0.5165, 0.0, 0.4502, 0.0, 0.4507, 0.5655, 0.4507, 0.5655, 0.5163, 0.5655, 0.5163, 0.5655, 0.3649, 0.5655, 0.3649, 0.5655, 0.4305, 0.5655, 0.4305, 0.5655, 0.4305, 0.5655, 0.4305, 0.5655, 0.4507, 0.5655, 0.4507, 0.5655, 0.3735, 0.3133, 0.4347, 0.3133, 0.4298, 0.0, 0.3634, 0.0, 0.4347, 0.3133, 0.4536, 0.3133, 0.4502, 0.0, 0.4298, 0.0, 0.5182, 0.2508, 0.5182, 0.2508, 0.4468, 0.2508, 0.4468, 0.2508, 0.4468, 0.2508, 0.4468, 0.2508, 0.4248, 0.2508, 0.4248, 0.2508, 0.5163, 0.5655, 0.4507, 0.5655, 0.4468, 0.2508, 0.5182, 0.2508, 0.4507, 0.5655, 0.4305, 0.5655, 0.4248, 0.2508, 0.4468, 0.2508, 0.4492, 0.07141, 0.4489, 0.09591, 0.4279, 0.09591, 0.4283, 0.07141, 0.4518, 0.469, 0.4512, 0.5211, 0.4512, 0.5211, 0.4518, 0.469, 0.517, 0.07141, 0.5172, 0.09591, 0.4489, 0.09591, 0.4492, 0.07141, 0.5172, 0.09591, 0.5175, 0.146, 0.4482, 0.146, 0.4489, 0.09591, 0.4328, 0.4289, 0.4321, 0.469, 0.4518, 0.469, 0.4523, 0.4289, 0.4321, 0.469, 0.4518, 0.469, 0.4518, 0.469, 0.4321, 0.469, 0.3696, 0.4289, 0.3682, 0.469, 0.4321, 0.469, 0.4328, 0.4289, 0.3682, 0.469, 0.3664, 0.5211, 0.4313, 0.5211, 0.4321, 0.469, 0.4523, 0.4289, 0.4518, 0.469, 0.5157, 0.469, 0.5155, 0.4289, 0.4518, 0.469, 0.4512, 0.5211, 0.516, 0.5211, 0.5157, 0.469, 0.4283, 0.07141, 0.4279, 0.09591, 0.3596, 0.09591, 0.3605, 0.07141, 0.4279, 0.09591, 0.4269, 0.146, 0.3576, 0.146, 0.3596, 0.09591, 0.4512, 0.5211, 0.4313, 0.5211, 0.4313, 0.5211, 0.4512, 0.5211, 0.4313, 0.5211, 0.4321, 0.469, 0.4321, 0.469, 0.4313, 0.5211, 0.4269, 0.146, 0.4279, 0.09591, 0.4321, 0.469, 0.4313, 0.5211, 0.4482, 0.146, 0.4269, 0.146, 0.4313, 0.5211, 0.4512, 0.5211, 0.4279, 0.09591, 0.4489, 0.09591, 0.4518, 0.469, 0.4321, 0.469, 0.4489, 0.09591, 0.4482, 0.146, 0.4512, 0.5211, 0.4518, 0.469, 0.4489, 0.09591, 0.4482, 0.146, 0.4482, 0.146, 0.4489, 0.09591, 0.4279, 0.09591, 0.4489, 0.09591, 0.4489, 0.09591, 0.4279, 0.09591, 0.4482, 0.146, 0.4269, 0.146, 0.4269, 0.146, 0.4482, 0.146, 0.4269, 0.146, 0.4279, 0.09591, 0.4279, 0.09591, 0.4269, 0.146, 0.5819, 0.5655, 0.5163, 0.5655, 0.5182, 0.2508, 0.5896, 0.2508, 0.5896, 0.2508, 0.5896, 0.2508, 0.5182, 0.2508, 0.5182, 0.2508, 0.595, 0.3133, 0.6563, 0.3133, 0.6697, 0.0, 0.6033, 0.0, 0.602, 0.5655, 0.602, 0.5655, 0.6676, 0.5655, 0.6676, 0.5655, 0.5163, 0.5655, 0.5163, 0.5655, 0.5819, 0.5655, 0.5819, 0.5655, 0.5819, 0.5655, 0.5819, 0.5655, 0.602, 0.5655, 0.602, 0.5655, 0.5149, 0.3133, 0.5762, 0.3133, 0.5829, 0.0, 0.5165, 0.0, 0.5762, 0.3133, 0.595, 0.3133, 0.6033, 0.0, 0.5829, 0.0, 0.683, 0.2508, 0.683, 0.2508, 0.6116, 0.2508, 0.6116, 0.2508, 0.6116, 0.2508, 0.6116, 0.2508, 0.5896, 0.2508, 0.5896, 0.2508, 0.6676, 0.5655, 0.602, 0.5655, 0.6116, 0.2508, 0.683, 0.2508, 0.602, 0.5655, 0.5819, 0.5655, 0.5896, 0.2508, 0.6116, 0.2508, 0.6057, 0.07141, 0.6065, 0.09591, 0.5855, 0.09591, 0.5848, 0.07141, 0.5993, 0.469, 0.6008, 0.5211, 0.6008, 0.5211, 0.5993, 0.469, 0.6735, 0.07141, 0.6748, 0.09591, 0.6065, 0.09591, 0.6057, 0.07141, 0.6748, 0.09591, 0.6774, 0.146, 0.6081, 0.146, 0.6065, 0.09591, 0.5788, 0.4289, 0.5797, 0.469, 0.5993, 0.469, 0.5982, 0.4289, 0.5797, 0.469, 0.5993, 0.469, 0.5993, 0.469, 0.5797, 0.469, 0.5155, 0.4289, 0.5157, 0.469, 0.5797, 0.469, 0.5788, 0.4289, 0.5157, 0.469, 0.516, 0.5211, 0.5809, 0.5211, 0.5797, 0.469, 0.5982, 0.4289, 0.5993, 0.469, 0.6633, 0.469, 0.6615, 0.4289, 0.5993, 0.469, 0.6008, 0.5211, 0.6656, 0.5211, 0.6633, 0.469, 0.5848, 0.07141, 0.5855, 0.09591, 0.5172, 0.09591, 0.517, 0.07141, 0.5855, 0.09591, 0.5868, 0.146, 0.5175, 0.146, 0.5172, 0.09591, 0.6008, 0.5211, 0.5809, 0.5211, 0.5809, 0.5211, 0.6008, 0.5211, 0.5809, 0.5211, 0.5797, 0.469, 0.5797, 0.469, 0.5809, 0.5211, 0.5868, 0.146, 0.5855, 0.09591, 0.5797, 0.469, 0.5809, 0.5211, 0.6081, 0.146, 0.5868, 0.146, 0.5809, 0.5211, 0.6008, 0.5211, 0.5855, 0.09591, 0.6065, 0.09591, 0.5993, 0.469, 0.5797, 0.469, 0.6065, 0.09591, 0.6081, 0.146, 0.6008, 0.5211, 0.5993, 0.469, 0.6065, 0.09591, 0.6081, 0.146, 0.6081, 0.146, 0.6065, 0.09591, 0.5855, 0.09591, 0.6065, 0.09591, 0.6065, 0.09591, 0.5855, 0.09591, 0.6081, 0.146, 0.5868, 0.146, 0.5868, 0.146, 0.6081, 0.146, 0.5868, 0.146, 0.5855, 0.09591, 0.5855, 0.09591, 0.5868, 0.146, 0.7332, 0.5655, 0.6676, 0.5655, 0.683, 0.2508, 0.7545, 0.2508, 0.7545, 0.2508, 0.7545, 0.2508, 0.683, 0.2508, 0.683, 0.2508, 0.7364, 0.3133, 0.7977, 0.3133, 0.8228, 0.0, 0.7564, 0.0, 0.819, 0.5655, 0.819, 0.5655, 0.8479, 0.2508, 0.8479, 0.2508, 0.7534, 0.5655, 0.7534, 0.5655, 0.819, 0.5655, 0.819, 0.5655, 0.7332, 0.5655, 0.7332, 0.5655, 0.7332, 0.5655, 0.7332, 0.5655, 0.7332, 0.5655, 0.7332, 0.5655, 0.7534, 0.5655, 0.7534, 0.5655, 0.7176, 0.3133, 0.7176, 0.3133, 0.736, 0.0, 0.736, 0.0, 0.7176, 0.3133, 0.7364, 0.3133, 0.7564, 0.0, 0.736, 0.0, 0.8479, 0.2508, 0.8479, 0.2508, 0.7764, 0.2508, 0.7764, 0.2508, 0.7764, 0.2508, 0.7764, 0.2508, 0.7545, 0.2508, 0.7545, 0.2508, 0.819, 0.5655, 0.7534, 0.5655, 0.7764, 0.2508, 0.8479, 0.2508, 0.7534, 0.5655, 0.7332, 0.5655, 0.7545, 0.2508, 0.7764, 0.2508, 0.7621, 0.07141, 0.7641, 0.09591, 0.7431, 0.09591, 0.7413, 0.07141, 0.7469, 0.469, 0.7504, 0.5211, 0.7504, 0.5211, 0.7469, 0.469, 0.8299, 0.07141, 0.8324, 0.09591, 0.7641, 0.09591, 0.7621, 0.07141, 0.8324, 0.09591, 0.8374, 0.146, 0.7681, 0.146, 0.7641, 0.09591, 0.7247, 0.4289, 0.7272, 0.469, 0.7469, 0.469, 0.7442, 0.4289, 0.7272, 0.469, 0.7469, 0.469, 0.7469, 0.469, 0.7272, 0.469, 0.7247, 0.4289, 0.7272, 0.469, 0.7272, 0.469, 0.7247, 0.4289, 0.7272, 0.469, 0.7304, 0.5211, 0.7304, 0.5211, 0.7272, 0.469, 0.7442, 0.4289, 0.7469, 0.469, 0.8108, 0.469, 0.8074, 0.4289, 0.7469, 0.469, 0.7504, 0.5211, 0.8152, 0.5211, 0.8108, 0.469, 0.8074, 0.4289, 0.8108, 0.469, 0.8324, 0.09591, 0.8299, 0.07141, 0.8108, 0.469, 0.8152, 0.5211, 0.8374, 0.146, 0.8324, 0.09591, 0.7413, 0.07141, 0.7431, 0.09591, 0.6748, 0.09591, 0.6735, 0.07141, 0.7431, 0.09591, 0.7468, 0.146, 0.6774, 0.146, 0.6748, 0.09591, 0.7504, 0.5211, 0.7304, 0.5211, 0.7304, 0.5211, 0.7504, 0.5211, 0.7304, 0.5211, 0.7272, 0.469, 0.7272, 0.469, 0.7304, 0.5211, 0.7468, 0.146, 0.7431, 0.09591, 0.7272, 0.469, 0.7304, 0.5211, 0.7681, 0.146, 0.7468, 0.146, 0.7304, 0.5211, 0.7504, 0.5211, 0.7431, 0.09591, 0.7641, 0.09591, 0.7469, 0.469, 0.7272, 0.469, 0.7641, 0.09591, 0.7681, 0.146, 0.7504, 0.5211, 0.7469, 0.469, 0.7641, 0.09591, 0.7681, 0.146, 0.7681, 0.146, 0.7641, 0.09591, 0.7431, 0.09591, 0.7641, 0.09591, 0.7641, 0.09591, 0.7431, 0.09591, 0.7681, 0.146, 0.7468, 0.146, 0.7468, 0.146, 0.7681, 0.146, 0.7468, 0.146, 0.7431, 0.09591, 0.7431, 0.09591, 0.7468, 0.146, 0.736, 0.0, 0.7413, 0.07141, 0.6735, 0.07141, 0.6697, 0.0, 0.9514, 0.3133, 0.9397, 0.41, 0.9397, 0.41, 0.9514, 0.3133, 0.3063, 0.4289, 0.3696, 0.4289, 0.3729, 0.5255, 0.3113, 0.5255, 0.5149, 0.3133, 0.4536, 0.3133, 0.4546, 0.41, 0.5144, 0.41, 0.05902, 0.41, 0.04759, 0.3133, 0.04759, 0.3133, 0.05902, 0.41, 0.8228, 0.0, 0.8299, 0.07141, 0.7621, 0.07141, 0.7564, 0.0, 0.7564, 0.0, 0.7621, 0.07141, 0.7413, 0.07141, 0.736, 0.0, 0.5829, 0.0, 0.5848, 0.07141, 0.517, 0.07141, 0.5165, 0.0, 0.7247, 0.4289, 0.7442, 0.4289, 0.7376, 0.5255, 0.7187, 0.5255, 0.3122, 0.3133, 0.2933, 0.3133, 0.2985, 0.41, 0.3168, 0.41, 0.4347, 0.3133, 0.3735, 0.3133, 0.3766, 0.41, 0.4363, 0.41, 0.6697, 0.0, 0.6735, 0.07141, 0.6057, 0.07141, 0.6033, 0.0, 0.6033, 0.0, 0.6057, 0.07141, 0.5848, 0.07141, 0.5829, 0.0, 0.4298, 0.0, 0.4283, 0.07141, 0.3605, 0.07141, 0.3634, 0.0, 0.7247, 0.4289, 0.7247, 0.4289, 0.7187, 0.5255, 0.7187, 0.5255, 0.9116, 0.8531, 0.9218, 0.7736, 0.9218, 0.7736, 0.9116, 0.8531, 0.5788, 0.4289, 0.5982, 0.4289, 0.5955, 0.5255, 0.5766, 0.5255, 0.5165, 0.0, 0.517, 0.07141, 0.4492, 0.07141, 0.4502, 0.0, 0.4502, 0.0, 0.4492, 0.07141, 0.4283, 0.07141, 0.4298, 0.0, 0.177, 0.0, 0.1701, 0.07141, 0.1701, 0.07141, 0.177, 0.0, 0.0, 0.07141, 0.03321, 0.4289, 0.03321, 0.4289, 0.0, 0.07141, 0.5762, 0.3133, 0.5149, 0.3133, 0.5144, 0.41, 0.5741, 0.41, 0.7364, 0.3133, 0.7176, 0.3133, 0.7119, 0.41, 0.7302, 0.41, 0.7442, 0.4289, 0.8074, 0.4289, 0.7992, 0.5255, 0.7376, 0.5255, 0.3634, 0.0, 0.3605, 0.07141, 0.2927, 0.07141, 0.297, 0.0, 0.297, 0.0, 0.2927, 0.07141, 0.2719, 0.07141, 0.2766, 0.0, 0.2036, 0.8456, 0.2036, 0.8456, 0.2036, 0.8456, 0.2036, 0.8456, 0.7302, 0.41, 0.7119, 0.41, 0.7017, 0.5821, 0.7192, 0.5821, 0.04759, 0.3133, 0.01054, 0.0, 0.01054, 0.0, 0.04759, 0.3133, 0.8, 0.7952, 0.7954, 0.8456, 0.7954, 0.8456, 0.8, 0.7952, 0.79, 0.41, 0.7302, 0.41, 0.7192, 0.5821, 0.7762, 0.5821, 0.2088, 0.41, 0.2088, 0.41, 0.2222, 0.5821, 0.2222, 0.5821, 0.5144, 0.41, 0.4546, 0.41, 0.4565, 0.5821, 0.5134, 0.5821, 0.2103, 0.9213, 0.2995, 0.9213, 0.2995, 0.9213, 0.2103, 0.9213, 0.9316, 0.6972, 0.9537, 0.5255, 0.9537, 0.5255, 0.9316, 0.6972, 0.3108, 0.7952, 0.3725, 0.7952, 0.3725, 0.7952, 0.3108, 0.7952, 0.4546, 0.41, 0.4363, 0.41, 0.439, 0.5821, 0.4565, 0.5821, 0.2174, 1.0, 0.2174, 1.0, 0.2174, 1.0, 0.2174, 1.0, 0.4536, 0.3133, 0.4347, 0.3133, 0.4363, 0.41, 0.4546, 0.41, 0.6563, 0.3133, 0.595, 0.3133, 0.5924, 0.41, 0.6522, 0.41, 0.4523, 0.4289, 0.5155, 0.4289, 0.515, 0.5255, 0.4534, 0.5255, 0.1919, 0.4289, 0.2868, 0.4289, 0.2923, 0.5255, 0.1998, 0.5255, 0.595, 0.3133, 0.5762, 0.3133, 0.5741, 0.41, 0.5924, 0.41, 0.3696, 0.4289, 0.4328, 0.4289, 0.4344, 0.5255, 0.3729, 0.5255, 0.5982, 0.4289, 0.6615, 0.4289, 0.6571, 0.5255, 0.5955, 0.5255, 0.7176, 0.3133, 0.6563, 0.3133, 0.6522, 0.41, 0.7119, 0.41, 0.3735, 0.3133, 0.3122, 0.3133, 0.3168, 0.41, 0.3766, 0.41, 0.2868, 0.4289, 0.3063, 0.4289, 0.3113, 0.5255, 0.2923, 0.5255, 0.4328, 0.4289, 0.4523, 0.4289, 0.4534, 0.5255, 0.4344, 0.5255, 0.7977, 0.3133, 0.7364, 0.3133, 0.7302, 0.41, 0.79, 0.41, 0.5155, 0.4289, 0.5788, 0.4289, 0.5766, 0.5255, 0.515, 0.5255, 0.2013, 0.3133, 0.2013, 0.3133, 0.2088, 0.41, 0.2088, 0.41, 0.7143, 0.6588, 0.6972, 0.6588, 0.6972, 0.6588, 0.7143, 0.6588, 0.07937, 0.5821, 0.05902, 0.41, 0.05902, 0.41, 0.07937, 0.5821, 0.5709, 0.7736, 0.5885, 0.7736, 0.5885, 0.7736, 0.5709, 0.7736, 0.77, 0.6588, 0.7143, 0.6588, 0.7143, 0.6588, 0.77, 0.6588, 0.2281, 0.6588, 0.2281, 0.6588, 0.2281, 0.6588, 0.2281, 0.6588, 0.513, 0.6588, 0.4574, 0.6588, 0.4574, 0.6588, 0.513, 0.6588, 0.5136, 0.7736, 0.5709, 0.7736, 0.5709, 0.7736, 0.5136, 0.7736, 0.9316, 0.6972, 0.9316, 0.6972, 0.9316, 0.6972, 0.9316, 0.6972, 0.3064, 0.7736, 0.324, 0.7736, 0.324, 0.7736, 0.3064, 0.7736, 0.4574, 0.6588, 0.4402, 0.6588, 0.4402, 0.6588, 0.4574, 0.6588, 0.5885, 0.7736, 0.6458, 0.7736, 0.6458, 0.7736, 0.5885, 0.7736, 0.2203, 0.7736, 0.3064, 0.7736, 0.3064, 0.7736, 0.2203, 0.7736, 0.5741, 0.41, 0.5144, 0.41, 0.5134, 0.5821, 0.5704, 0.5821, 0.7119, 0.41, 0.6522, 0.41, 0.6448, 0.5821, 0.7017, 0.5821, 0.3168, 0.41, 0.2985, 0.41, 0.3076, 0.5821, 0.3252, 0.5821, 0.3744, 0.8456, 0.3136, 0.8456, 0.3136, 0.8456, 0.3744, 0.8456, 0.6522, 0.41, 0.5924, 0.41, 0.5879, 0.5821, 0.6448, 0.5821, 0.3178, 0.9213, 0.3772, 0.9213, 0.3772, 0.9213, 0.3178, 0.9213, 0.4343, 0.7952, 0.4533, 0.7952, 0.4533, 0.7952, 0.4343, 0.7952, 0.5924, 0.41, 0.5741, 0.41, 0.5704, 0.5821, 0.5879, 0.5821, 0.3801, 1.0, 0.3222, 1.0, 0.3222, 1.0, 0.3801, 1.0, 0.4539, 0.8456, 0.4352, 0.8456, 0.4352, 0.8456, 0.4539, 0.8456, 0.4366, 0.9213, 0.4549, 0.9213, 0.4549, 0.9213, 0.4366, 0.9213, 0.4363, 0.41, 0.3766, 0.41, 0.3821, 0.5821, 0.439, 0.5821, 0.3766, 0.41, 0.3168, 0.41, 0.3252, 0.5821, 0.3821, 0.5821, 0.3725, 0.7952, 0.4343, 0.7952, 0.4343, 0.7952, 0.3725, 0.7952, 0.09791, 0.7388, 0.09791, 0.7388, 0.09791, 0.7388, 0.09791, 0.7388, 0.4559, 1.0, 0.438, 1.0, 0.438, 1.0, 0.4559, 1.0, 0.77, 0.6588, 0.7143, 0.6588, 0.7092, 0.7388, 0.7636, 0.7388, 0.2281, 0.6588, 0.2281, 0.6588, 0.2343, 0.7388, 0.2343, 0.7388, 0.513, 0.6588, 0.4574, 0.6588, 0.4582, 0.7388, 0.5126, 0.7388, 0.4352, 0.8456, 0.3744, 0.8456, 0.3744, 0.8456, 0.4352, 0.8456, 0.9892, 0.0, 0.9514, 0.3133, 0.9514, 0.3133, 0.9892, 0.0, 0.3772, 0.9213, 0.4366, 0.9213, 0.4366, 0.9213, 0.3772, 0.9213, 0.4574, 0.6588, 0.4402, 0.6588, 0.4415, 0.7388, 0.4582, 0.7388, 0.4533, 0.7952, 0.515, 0.7952, 0.515, 0.7952, 0.4533, 0.7952, 0.438, 1.0, 0.3801, 1.0, 0.3801, 1.0, 0.438, 1.0, 0.3845, 0.6588, 0.3289, 0.6588, 0.3327, 0.7388, 0.3871, 0.7388, 0.4563, 0.7736, 0.5136, 0.7736, 0.5136, 0.7736, 0.4563, 0.7736, 0.5687, 0.6588, 0.513, 0.6588, 0.513, 0.6588, 0.5687, 0.6588, 0.6972, 0.6588, 0.6415, 0.6588, 0.6415, 0.6588, 0.6972, 0.6588, 0.3289, 0.6588, 0.3117, 0.6588, 0.3117, 0.6588, 0.3289, 0.6588, 0.3813, 0.7736, 0.4386, 0.7736, 0.4386, 0.7736, 0.3813, 0.7736, 0.6415, 0.6588, 0.5859, 0.6588, 0.5859, 0.6588, 0.6415, 0.6588, 0.7207, 0.7736, 0.778, 0.7736, 0.778, 0.7736, 0.7207, 0.7736, 0.4386, 0.7736, 0.4563, 0.7736, 0.4563, 0.7736, 0.4386, 0.7736, 0.5859, 0.6588, 0.5687, 0.6588, 0.5687, 0.6588, 0.5859, 0.6588, 0.7031, 0.7736, 0.7031, 0.7736, 0.7031, 0.7736, 0.7031, 0.7736, 0.324, 0.7736, 0.3813, 0.7736, 0.3813, 0.7736, 0.324, 0.7736, 0.7031, 0.7736, 0.7207, 0.7736, 0.7207, 0.7736, 0.7031, 0.7736, 0.4402, 0.6588, 0.3845, 0.6588, 0.3845, 0.6588, 0.4402, 0.6588, 0.3845, 0.6588, 0.3289, 0.6588, 0.3289, 0.6588, 0.3845, 0.6588, 0.7092, 0.7388, 0.7153, 0.8531, 0.7713, 0.8531, 0.7636, 0.7388, 0.6925, 0.7388, 0.6981, 0.8531, 0.6981, 0.8531, 0.6925, 0.7388, 0.6925, 0.7388, 0.6981, 0.8531, 0.7153, 0.8531, 0.7092, 0.7388, 0.5837, 0.7388, 0.5863, 0.8531, 0.6422, 0.8531, 0.6381, 0.7388, 0.5126, 0.7388, 0.5131, 0.8531, 0.569, 0.8531, 0.567, 0.7388, 0.567, 0.7388, 0.569, 0.8531, 0.5863, 0.8531, 0.5837, 0.7388, 0.4582, 0.7388, 0.4572, 0.8531, 0.5131, 0.8531, 0.5126, 0.7388, 0.3871, 0.7388, 0.384, 0.8531, 0.44, 0.8531, 0.4415, 0.7388, 0.4415, 0.7388, 0.44, 0.8531, 0.4572, 0.8531, 0.4582, 0.7388, 0.3327, 0.7388, 0.3281, 0.8531, 0.384, 0.8531, 0.3871, 0.7388, 0.2343, 0.7388, 0.2269, 0.8531, 0.3109, 0.8531, 0.316, 0.7388, 0.316, 0.7388, 0.3109, 0.8531, 0.3281, 0.8531, 0.3327, 0.7388, 0.7143, 0.6588, 0.6972, 0.6588, 0.6925, 0.7388, 0.7092, 0.7388, 0.5147, 0.8456, 0.4539, 0.8456, 0.4539, 0.8456, 0.5147, 0.8456, 0.5687, 0.6588, 0.513, 0.6588, 0.5126, 0.7388, 0.567, 0.7388, 0.6972, 0.6588, 0.6415, 0.6588, 0.6381, 0.7388, 0.6925, 0.7388, 0.3289, 0.6588, 0.3117, 0.6588, 0.316, 0.7388, 0.3327, 0.7388, 0.4549, 0.9213, 0.5143, 0.9213, 0.5143, 0.9213, 0.4549, 0.9213, 0.6415, 0.6588, 0.5859, 0.6588, 0.5837, 0.7388, 0.6381, 0.7388, 0.5768, 0.7952, 0.5958, 0.7952, 0.5958, 0.7952, 0.5768, 0.7952, 0.5138, 1.0, 0.4559, 1.0, 0.4559, 1.0, 0.5138, 1.0, 0.5859, 0.6588, 0.5687, 0.6588, 0.567, 0.7388, 0.5837, 0.7388, 0.5942, 0.8456, 0.5755, 0.8456, 0.5755, 0.8456, 0.5942, 0.8456, 0.5736, 0.9213, 0.5919, 0.9213, 0.5919, 0.9213, 0.5736, 0.9213, 0.515, 0.7952, 0.5768, 0.7952, 0.5768, 0.7952, 0.515, 0.7952, 0.4402, 0.6588, 0.3845, 0.6588, 0.3871, 0.7388, 0.4415, 0.7388, 0.4533, 0.7952, 0.515, 0.7952, 0.5147, 0.8456, 0.4539, 0.8456, 0.5768, 0.7952, 0.5958, 0.7952, 0.5942, 0.8456, 0.5755, 0.8456, 0.515, 0.7952, 0.5768, 0.7952, 0.5755, 0.8456, 0.5147, 0.8456, 0.2918, 0.7952, 0.3108, 0.7952, 0.3136, 0.8456, 0.2949, 0.8456, 0.5958, 0.7952, 0.6575, 0.7952, 0.655, 0.8456, 0.5942, 0.8456, 0.3725, 0.7952, 0.4343, 0.7952, 0.4352, 0.8456, 0.3744, 0.8456, 0.7383, 0.7952, 0.8, 0.7952, 0.7954, 0.8456, 0.7346, 0.8456, 0.4343, 0.7952, 0.4533, 0.7952, 0.4539, 0.8456, 0.4352, 0.8456, 0.7193, 0.7952, 0.7193, 0.7952, 0.7158, 0.8456, 0.7158, 0.8456, 0.3108, 0.7952, 0.3725, 0.7952, 0.3744, 0.8456, 0.3136, 0.8456, 0.7193, 0.7952, 0.7383, 0.7952, 0.7346, 0.8456, 0.7158, 0.8456, 0.199, 0.7952, 0.2918, 0.7952, 0.2949, 0.8456, 0.2036, 0.8456, 0.5736, 0.9213, 0.5919, 0.9213, 0.5895, 1.0, 0.5717, 1.0, 0.5143, 0.9213, 0.5736, 0.9213, 0.5717, 1.0, 0.5138, 1.0, 0.2995, 0.9213, 0.3178, 0.9213, 0.3222, 1.0, 0.3044, 1.0, 0.5919, 0.9213, 0.6513, 0.9213, 0.6474, 1.0, 0.5895, 1.0, 0.2103, 0.9213, 0.2995, 0.9213, 0.3044, 1.0, 0.2174, 1.0, 0.4549, 0.9213, 0.5143, 0.9213, 0.5138, 1.0, 0.4559, 1.0, 0.3772, 0.9213, 0.4366, 0.9213, 0.438, 1.0, 0.3801, 1.0, 0.729, 0.9213, 0.7884, 0.9213, 0.7811, 1.0, 0.7232, 1.0, 0.4366, 0.9213, 0.4549, 0.9213, 0.4559, 1.0, 0.438, 1.0, 0.7107, 0.9213, 0.7107, 0.9213, 0.7053, 1.0, 0.7053, 1.0, 0.3178, 0.9213, 0.3772, 0.9213, 0.3801, 1.0, 0.3222, 1.0, 0.7107, 0.9213, 0.729, 0.9213, 0.7232, 1.0, 0.7053, 1.0, 0.3222, 1.0, 0.3044, 1.0, 0.3044, 1.0, 0.3222, 1.0, 0.199, 0.7952, 0.2918, 0.7952, 0.2918, 0.7952, 0.199, 0.7952, 0.2995, 0.9213, 0.3178, 0.9213, 0.3178, 0.9213, 0.2995, 0.9213, 0.3136, 0.8456, 0.2949, 0.8456, 0.2949, 0.8456, 0.3136, 0.8456, 0.2918, 0.7952, 0.3108, 0.7952, 0.3108, 0.7952, 0.2918, 0.7952, 0.2036, 0.8456, 0.199, 0.7952, 0.199, 0.7952, 0.2036, 0.8456, 0.2174, 1.0, 0.2103, 0.9213, 0.2103, 0.9213, 0.2174, 1.0, 0.7811, 1.0, 0.7232, 1.0, 0.7232, 1.0, 0.7811, 1.0, 0.729, 0.9213, 0.7884, 0.9213, 0.7884, 0.9213, 0.729, 0.9213, 0.7954, 0.8456, 0.7346, 0.8456, 0.7346, 0.8456, 0.7954, 0.8456, 0.7053, 1.0, 0.6474, 1.0, 0.6474, 1.0, 0.7053, 1.0, 0.7383, 0.7952, 0.8, 0.7952, 0.8, 0.7952, 0.7383, 0.7952, 0.7107, 0.9213, 0.7107, 0.9213, 0.7107, 0.9213, 0.7107, 0.9213, 0.7158, 0.8456, 0.655, 0.8456, 0.655, 0.8456, 0.7158, 0.8456, 0.7232, 1.0, 0.7053, 1.0, 0.7053, 1.0, 0.7232, 1.0, 0.7193, 0.7952, 0.7193, 0.7952, 0.7193, 0.7952, 0.7193, 0.7952, 0.7107, 0.9213, 0.729, 0.9213, 0.729, 0.9213, 0.7107, 0.9213, 0.7346, 0.8456, 0.7158, 0.8456, 0.7158, 0.8456, 0.7346, 0.8456, 0.6474, 1.0, 0.5895, 1.0, 0.5895, 1.0, 0.6474, 1.0, 0.7193, 0.7952, 0.7383, 0.7952, 0.7383, 0.7952, 0.7193, 0.7952, 0.5919, 0.9213, 0.6513, 0.9213, 0.6513, 0.9213, 0.5919, 0.9213, 0.655, 0.8456, 0.5942, 0.8456, 0.5942, 0.8456, 0.655, 0.8456, 0.5717, 1.0, 0.5138, 1.0, 0.5138, 1.0, 0.5717, 1.0, 0.5958, 0.7952, 0.6575, 0.7952, 0.6575, 0.7952, 0.5958, 0.7952, 0.5143, 0.9213, 0.5736, 0.9213, 0.5736, 0.9213, 0.5143, 0.9213, 0.7884, 0.9213, 0.7811, 1.0, 0.7811, 1.0, 0.7884, 0.9213, 0.5755, 0.8456, 0.5147, 0.8456, 0.5147, 0.8456, 0.5755, 0.8456, 0.5895, 1.0, 0.5717, 1.0, 0.5717, 1.0, 0.5895, 1.0, 0.9514, 0.3133, 0.9661, 0.4289, 1.0, 0.07141, 0.9892, 0.0, 0.9514, 0.3133, 0.9514, 0.3133, 0.9397, 0.41, 0.9397, 0.41, 0.9397, 0.41, 0.9397, 0.41, 0.919, 0.5821, 0.919, 0.5821, 0.9097, 0.6588, 0.9097, 0.6588, 0.9097, 0.6588, 0.9097, 0.6588, 0.9097, 0.6588, 0.9097, 0.6588, 0.9, 0.7388, 0.9, 0.7388, 0.9397, 0.41, 0.919, 0.5821, 0.919, 0.5821, 0.9397, 0.41, 0.9661, 0.4289, 1.0, 0.07141, 1.0, 0.07141, 0.9661, 0.4289, 0.9097, 0.6588, 0.9097, 0.6588, 0.9097, 0.6588, 0.9097, 0.6588, 0.9097, 0.6588, 0.9, 0.7388, 0.9, 0.7388, 0.9097, 0.6588, 0.9, 0.7388, 0.9116, 0.8531, 0.9116, 0.8531, 0.9, 0.7388, 0.9537, 0.5255, 0.9661, 0.4289, 0.9661, 0.4289, 0.9537, 0.5255, 0.9892, 0.0, 0.9892, 0.0, 0.9892, 0.0, 0.9892, 0.0, 0.04759, 0.3133, 0.03321, 0.4289, 0.04538, 0.5255, 0.05902, 0.41, 0.01054, 0.0, 0.0, 0.07141, 0.03321, 0.4289, 0.04759, 0.3133, 0.05902, 0.41, 0.04538, 0.5255, 0.06699, 0.6972, 0.07937, 0.5821, 0.08845, 0.6588, 0.07661, 0.7736, 0.07661, 0.7736, 0.08845, 0.6588, 0.08845, 0.6588, 0.07661, 0.7736, 0.08662, 0.8531, 0.09791, 0.7388, 0.01054, 0.0, 0.0, 0.07141, 0.0, 0.07141, 0.01054, 0.0, 0.07661, 0.7736, 0.07661, 0.7736, 0.07661, 0.7736, 0.07661, 0.7736, 0.09791, 0.7388, 0.08845, 0.6588, 0.08845, 0.6588, 0.09791, 0.7388, 0.07937, 0.5821, 0.07937, 0.5821, 0.07937, 0.5821, 0.07937, 0.5821, 0.07661, 0.7736, 0.08662, 0.8531, 0.08662, 0.8531, 0.07661, 0.7736, 0.04538, 0.5255, 0.06699, 0.6972, 0.06699, 0.6972, 0.04538, 0.5255, 0.03321, 0.4289, 0.04538, 0.5255, 0.04538, 0.5255, 0.03321, 0.4289, 0.01054, 0.0, 0.01054, 0.0, 0.01054, 0.0, 0.01054, 0.0, 0.08845, 0.6588, 0.08845, 0.6588, 0.09791, 0.7388, 0.09791, 0.7388, 0.08845, 0.6588, 0.08845, 0.6588, 0.08845, 0.6588, 0.08845, 0.6588, 0.05902, 0.41, 0.05902, 0.41, 0.07937, 0.5821, 0.07937, 0.5821, 0.01054, 0.0, 0.01054, 0.0, 0.04759, 0.3133, 0.04759, 0.3133, 0.04759, 0.3133, 0.04759, 0.3133, 0.05902, 0.41, 0.05902, 0.41, 1.0, 0.07141, 0.9892, 0.0, 0.9892, 0.0, 1.0, 0.07141, 0.9, 0.7388, 0.9, 0.7388, 0.9, 0.7388, 0.9, 0.7388, 0.9218, 0.7736, 0.9097, 0.6588, 0.9, 0.7388, 0.9116, 0.8531, 0.9218, 0.7736, 0.9097, 0.6588, 0.9097, 0.6588, 0.9218, 0.7736, 0.9537, 0.5255, 0.9397, 0.41, 0.919, 0.5821, 0.9316, 0.6972, 0.9661, 0.4289, 0.9514, 0.3133, 0.9397, 0.41, 0.9537, 0.5255, 0.9514, 0.3133, 0.9514, 0.3133, 0.9892, 0.0, 0.9892, 0.0, 0.316, 0.7388, 0.316, 0.7388, 0.3327, 0.7388, 0.3327, 0.7388, 0.2343, 0.7388, 0.2343, 0.7388, 0.316, 0.7388, 0.316, 0.7388, 0.3327, 0.7388, 0.3327, 0.7388, 0.3871, 0.7388, 0.3871, 0.7388, 0.4415, 0.7388, 0.4415, 0.7388, 0.4582, 0.7388, 0.4582, 0.7388, 0.3871, 0.7388, 0.3871, 0.7388, 0.4415, 0.7388, 0.4415, 0.7388, 0.4582, 0.7388, 0.4582, 0.7388, 0.5126, 0.7388, 0.5126, 0.7388, 0.567, 0.7388, 0.567, 0.7388, 0.5837, 0.7388, 0.5837, 0.7388, 0.5126, 0.7388, 0.5126, 0.7388, 0.567, 0.7388, 0.567, 0.7388, 0.5837, 0.7388, 0.5837, 0.7388, 0.6381, 0.7388, 0.6381, 0.7388, 0.6925, 0.7388, 0.6925, 0.7388, 0.7092, 0.7388, 0.7092, 0.7388, 0.6925, 0.7388, 0.6925, 0.7388, 0.6925, 0.7388, 0.6925, 0.7388, 0.7092, 0.7388, 0.7092, 0.7388, 0.7636, 0.7388, 0.7636, 0.7388, 0.08662, 0.8531, 0.09791, 0.7388, 0.09791, 0.7388, 0.08662, 0.8531, 0.297, 0.0, 0.297, 0.0, 0.2766, 0.0, 0.2766, 0.0, 0.3634, 0.0, 0.3634, 0.0, 0.297, 0.0, 0.297, 0.0, 0.177, 0.0, 0.177, 0.0, 0.177, 0.0, 0.177, 0.0, 0.4502, 0.0, 0.4502, 0.0, 0.4298, 0.0, 0.4298, 0.0, 0.5165, 0.0, 0.5165, 0.0, 0.4502, 0.0, 0.4502, 0.0, 0.4298, 0.0, 0.4298, 0.0, 0.3634, 0.0, 0.3634, 0.0, 0.6033, 0.0, 0.6033, 0.0, 0.5829, 0.0, 0.5829, 0.0, 0.6697, 0.0, 0.6697, 0.0, 0.6033, 0.0, 0.6033, 0.0, 0.5829, 0.0, 0.5829, 0.0, 0.5165, 0.0, 0.5165, 0.0, 0.7564, 0.0, 0.7564, 0.0, 0.736, 0.0, 0.736, 0.0, 0.8228, 0.0, 0.8228, 0.0, 0.7564, 0.0, 0.7564, 0.0, 0.736, 0.0, 0.736, 0.0, 0.6697, 0.0, 0.6697, 0.0, 0.2269, 0.8531, 0.2343, 0.7388, 0.09791, 0.7388, 0.08662, 0.8531, 0.177, 0.0, 0.177, 0.0, 0.01054, 0.0, 0.01054, 0.0, 0.1919, 0.4289, 0.1998, 0.5255, 0.04538, 0.5255, 0.03321, 0.4289, 0.1998, 0.5255, 0.214, 0.6972, 0.06699, 0.6972, 0.04538, 0.5255, 0.2203, 0.7736, 0.2269, 0.8531, 0.08662, 0.8531, 0.07661, 0.7736, 0.2222, 0.5821, 0.2222, 0.5821, 0.07937, 0.5821, 0.07937, 0.5821, 0.2343, 0.7388, 0.2281, 0.6588, 0.08845, 0.6588, 0.09791, 0.7388, 0.2203, 0.7736, 0.2203, 0.7736, 0.07661, 0.7736, 0.07661, 0.7736, 0.177, 0.0, 0.1701, 0.07141, 0.0, 0.07141, 0.01054, 0.0, 0.2343, 0.7388, 0.2343, 0.7388, 0.09791, 0.7388, 0.09791, 0.7388, 0.2222, 0.5821, 0.2088, 0.41, 0.05902, 0.41, 0.07937, 0.5821, 0.2013, 0.3133, 0.177, 0.0, 0.01054, 0.0, 0.04759, 0.3133, 0.1701, 0.07141, 0.1919, 0.4289, 0.03321, 0.4289, 0.0, 0.07141, 0.2088, 0.41, 0.2013, 0.3133, 0.04759, 0.3133, 0.05902, 0.41, 0.2088, 0.41, 0.2013, 0.3133, 0.2013, 0.3133, 0.2088, 0.41, 0.1701, 0.07141, 0.1919, 0.4289, 0.1919, 0.4289, 0.1701, 0.07141, 0.2013, 0.3133, 0.177, 0.0, 0.177, 0.0, 0.2013, 0.3133, 0.2222, 0.5821, 0.2088, 0.41, 0.2088, 0.41, 0.2222, 0.5821, 0.2343, 0.7388, 0.2343, 0.7388, 0.2343, 0.7388, 0.2343, 0.7388, 0.177, 0.0, 0.1701, 0.07141, 0.1701, 0.07141, 0.177, 0.0, 0.2203, 0.7736, 0.2203, 0.7736, 0.2203, 0.7736, 0.2203, 0.7736, 0.2343, 0.7388, 0.2281, 0.6588, 0.2281, 0.6588, 0.2343, 0.7388, 0.2222, 0.5821, 0.2222, 0.5821, 0.2222, 0.5821, 0.2222, 0.5821, 0.2203, 0.7736, 0.2269, 0.8531, 0.2269, 0.8531, 0.2203, 0.7736, 0.1998, 0.5255, 0.214, 0.6972, 0.214, 0.6972, 0.1998, 0.5255, 0.1919, 0.4289, 0.1998, 0.5255, 0.1998, 0.5255, 0.1919, 0.4289, 0.177, 0.0, 0.177, 0.0, 0.177, 0.0, 0.177, 0.0, 0.2269, 0.8531, 0.2343, 0.7388, 0.2343, 0.7388, 0.2269, 0.8531, 0.7636, 0.7388, 0.7636, 0.7388, 0.9, 0.7388, 0.9, 0.7388, 0.8299, 0.07141, 0.8228, 0.0, 0.9892, 0.0, 1.0, 0.07141, 0.8228, 0.0, 0.8228, 0.0, 0.9892, 0.0, 0.9892, 0.0, 0.7992, 0.5255, 0.8074, 0.4289, 0.9661, 0.4289, 0.9537, 0.5255, 0.7636, 0.7388, 0.7713, 0.8531, 0.9116, 0.8531, 0.9, 0.7388, 0.77, 0.6588, 0.7636, 0.7388, 0.9, 0.7388, 0.9097, 0.6588, 0.77, 0.6588, 0.77, 0.6588, 0.9097, 0.6588, 0.9097, 0.6588, 0.8074, 0.4289, 0.8299, 0.07141, 1.0, 0.07141, 0.9661, 0.4289, 0.79, 0.41, 0.7762, 0.5821, 0.919, 0.5821, 0.9397, 0.41, 0.8228, 0.0, 0.7977, 0.3133, 0.9514, 0.3133, 0.9892, 0.0, 0.7846, 0.6972, 0.7846, 0.6972, 0.9316, 0.6972, 0.9316, 0.6972, 0.7846, 0.6972, 0.7992, 0.5255, 0.9537, 0.5255, 0.9316, 0.6972, 0.7713, 0.8531, 0.778, 0.7736, 0.9218, 0.7736, 0.9116, 0.8531, 0.7977, 0.3133, 0.79, 0.41, 0.9397, 0.41, 0.9514, 0.3133, 0.7977, 0.3133, 0.79, 0.41, 0.79, 0.41, 0.7977, 0.3133, 0.7713, 0.8531, 0.778, 0.7736, 0.778, 0.7736, 0.7713, 0.8531, 0.7846, 0.6972, 0.7992, 0.5255, 0.7992, 0.5255, 0.7846, 0.6972, 0.7846, 0.6972, 0.7846, 0.6972, 0.7846, 0.6972, 0.7846, 0.6972, 0.8228, 0.0, 0.7977, 0.3133, 0.7977, 0.3133, 0.8228, 0.0, 0.79, 0.41, 0.7762, 0.5821, 0.7762, 0.5821, 0.79, 0.41, 0.8074, 0.4289, 0.8299, 0.07141, 0.8299, 0.07141, 0.8074, 0.4289, 0.77, 0.6588, 0.77, 0.6588, 0.77, 0.6588, 0.77, 0.6588, 0.77, 0.6588, 0.7636, 0.7388, 0.7636, 0.7388, 0.77, 0.6588, 0.7636, 0.7388, 0.7713, 0.8531, 0.7713, 0.8531, 0.7636, 0.7388, 0.7992, 0.5255, 0.8074, 0.4289, 0.8074, 0.4289, 0.7992, 0.5255, 0.8228, 0.0, 0.8228, 0.0, 0.8228, 0.0, 0.8228, 0.0, 0.8299, 0.07141, 0.8228, 0.0, 0.8228, 0.0, 0.8299, 0.07141, 0.7636, 0.7388, 0.7636, 0.7388, 0.7636, 0.7388, 0.7636, 0.7388, 0.2766, 0.0, 0.2766, 0.0, 0.177, 0.0, 0.177, 0.0, 0.2343, 0.7388, 0.2343, 0.7388, 0.2343, 0.7388, 0.2343, 0.7388, 0.199, 0.7952, 0.199, 0.7952, 0.199, 0.7952, 0.199, 0.7952, 0.2103, 0.9213, 0.2103, 0.9213, 0.2174, 1.0, 0.2174, 1.0, 0.199, 0.7952, 0.199, 0.7952, 0.2036, 0.8456, 0.2036, 0.8456, 0.2343, 0.7388, 0.2269, 0.8531, 0.2269, 0.8531, 0.2343, 0.7388, 0.3117, 0.6588, 0.2281, 0.6588, 0.2343, 0.7388, 0.316, 0.7388, 0.2203, 0.7736, 0.2203, 0.7736, 0.2203, 0.7736, 0.2203, 0.7736, 0.3117, 0.6588, 0.2281, 0.6588, 0.2281, 0.6588, 0.3117, 0.6588, 0.2933, 0.3133, 0.2013, 0.3133, 0.2088, 0.41, 0.2985, 0.41, 0.1919, 0.4289, 0.1919, 0.4289, 0.1998, 0.5255, 0.1998, 0.5255, 0.3044, 1.0, 0.2174, 1.0, 0.2174, 1.0, 0.3044, 1.0, 0.2103, 0.9213, 0.2103, 0.9213, 0.2103, 0.9213, 0.2103, 0.9213, 0.2985, 0.41, 0.2088, 0.41, 0.2222, 0.5821, 0.3076, 0.5821, 0.2949, 0.8456, 0.2036, 0.8456, 0.2036, 0.8456, 0.2949, 0.8456, 0.2766, 0.0, 0.2719, 0.07141, 0.1701, 0.07141, 0.177, 0.0, 0.2703, 0.09591, 0.2669, 0.146, 0.1628, 0.146, 0.1677, 0.09591, 0.2719, 0.07141, 0.2703, 0.09591, 0.1677, 0.09591, 0.1701, 0.07141, 0.1886, 0.469, 0.1843, 0.5211, 0.1843, 0.5211, 0.1886, 0.469, 0.1919, 0.4289, 0.1886, 0.469, 0.1886, 0.469, 0.1919, 0.4289, 0.2013, 0.3133, 0.2013, 0.3133, 0.177, 0.0, 0.177, 0.0, 0.1807, 0.5655, 0.1807, 0.5655, 0.1807, 0.5655, 0.1807, 0.5655, 0.26, 0.2508, 0.26, 0.2508, 0.1527, 0.2508, 0.1527, 0.2508, 0.2792, 0.5655, 0.1807, 0.5655, 0.1527, 0.2508, 0.26, 0.2508, 0.736, 0.0, 0.736, 0.0, 0.736, 0.0, 0.736, 0.0, 0.6925, 0.7388, 0.6925, 0.7388, 0.6925, 0.7388, 0.6925, 0.7388, 0.7193, 0.7952, 0.7193, 0.7952, 0.7193, 0.7952, 0.7193, 0.7952, 0.7158, 0.8456, 0.7158, 0.8456, 0.7158, 0.8456, 0.7158, 0.8456, 0.7107, 0.9213, 0.7107, 0.9213, 0.7107, 0.9213, 0.7107, 0.9213, 0.7053, 1.0, 0.7053, 1.0, 0.7053, 1.0, 0.7053, 1.0, 0.7107, 0.9213, 0.7107, 0.9213, 0.7053, 1.0, 0.7053, 1.0, 0.7193, 0.7952, 0.7193, 0.7952, 0.7158, 0.8456, 0.7158, 0.8456, 0.6972, 0.6588, 0.6972, 0.6588, 0.6925, 0.7388, 0.6925, 0.7388, 0.6925, 0.7388, 0.6981, 0.8531, 0.6981, 0.8531, 0.6925, 0.7388, 0.7031, 0.7736, 0.7031, 0.7736, 0.7031, 0.7736, 0.7031, 0.7736, 0.6972, 0.6588, 0.6972, 0.6588, 0.6972, 0.6588, 0.6972, 0.6588, 0.7119, 0.41, 0.7119, 0.41, 0.7017, 0.5821, 0.7017, 0.5821, 0.7176, 0.3133, 0.7176, 0.3133, 0.7119, 0.41, 0.7119, 0.41, 0.7247, 0.4289, 0.7247, 0.4289, 0.7187, 0.5255, 0.7187, 0.5255, 0.736, 0.0, 0.7413, 0.07141, 0.7413, 0.07141, 0.736, 0.0, 0.7431, 0.09591, 0.7468, 0.146, 0.7468, 0.146, 0.7431, 0.09591, 0.7413, 0.07141, 0.7431, 0.09591, 0.7431, 0.09591, 0.7413, 0.07141, 0.7272, 0.469, 0.7304, 0.5211, 0.7304, 0.5211, 0.7272, 0.469, 0.7247, 0.4289, 0.7272, 0.469, 0.7272, 0.469, 0.7247, 0.4289, 0.7176, 0.3133, 0.7176, 0.3133, 0.736, 0.0, 0.736, 0.0, 0.7332, 0.5655, 0.7332, 0.5655, 0.7332, 0.5655, 0.7332, 0.5655, 0.7545, 0.2508, 0.7545, 0.2508, 0.7545, 0.2508, 0.7545, 0.2508, 0.7332, 0.5655, 0.7332, 0.5655, 0.7545, 0.2508, 0.7545, 0.2508, 0.6676, 0.5655, 0.6676, 0.5655, 0.7332, 0.5655, 0.7332, 0.5655, 0.6563, 0.3133, 0.7176, 0.3133, 0.736, 0.0, 0.6697, 0.0, 0.6615, 0.4289, 0.6633, 0.469, 0.7272, 0.469, 0.7247, 0.4289, 0.6633, 0.469, 0.6656, 0.5211, 0.7304, 0.5211, 0.7272, 0.469, 0.6615, 0.4289, 0.7247, 0.4289, 0.7187, 0.5255, 0.6571, 0.5255, 0.6458, 0.7736, 0.7031, 0.7736, 0.7031, 0.7736, 0.6458, 0.7736, 0.6381, 0.7388, 0.6422, 0.8531, 0.6981, 0.8531, 0.6925, 0.7388, 0.6575, 0.7952, 0.7193, 0.7952, 0.7158, 0.8456, 0.655, 0.8456, 0.6513, 0.9213, 0.7107, 0.9213, 0.7053, 1.0, 0.6474, 1.0, 0.6513, 0.9213, 0.7107, 0.9213, 0.7107, 0.9213, 0.6513, 0.9213, 0.6575, 0.7952, 0.7193, 0.7952, 0.7193, 0.7952, 0.6575, 0.7952, 0.6381, 0.7388, 0.6381, 0.7388, 0.6925, 0.7388, 0.6925, 0.7388, 0.736, 0.0, 0.736, 0.0, 0.736, 0.0, 0.736, 0.0, 0.7158, 0.8456, 0.7158, 0.8456, 0.7158, 0.8456, 0.7158, 0.8456, 0.7053, 1.0, 0.7053, 1.0, 0.7053, 1.0, 0.7053, 1.0, 0.6972, 0.6588, 0.6972, 0.6588, 0.6925, 0.7388, 0.6925, 0.7388, 0.6972, 0.6588, 0.6972, 0.6588, 0.6972, 0.6588, 0.6972, 0.6588, 0.7119, 0.41, 0.7119, 0.41, 0.7017, 0.5821, 0.7017, 0.5821, 0.7176, 0.3133, 0.7176, 0.3133, 0.7119, 0.41, 0.7119, 0.41, 0.736, 0.0, 0.7413, 0.07141, 0.7413, 0.07141, 0.736, 0.0, 0.7431, 0.09591, 0.7468, 0.146, 0.7468, 0.146, 0.7431, 0.09591, 0.7413, 0.07141, 0.7431, 0.09591, 0.7431, 0.09591, 0.7413, 0.07141, 0.7545, 0.2508, 0.7545, 0.2508, 0.7545, 0.2508, 0.7545, 0.2508, 0.7332, 0.5655, 0.7332, 0.5655, 0.7545, 0.2508, 0.7545, 0.2508, 0.7468, 0.146, 0.7545, 0.2508, 0.7545, 0.2508, 0.7468, 0.146, 0.6656, 0.5211, 0.6676, 0.5655, 0.7332, 0.5655, 0.7304, 0.5211, 0.7468, 0.146, 0.7545, 0.2508, 0.7545, 0.2508, 0.7468, 0.146, 0.7304, 0.5211, 0.7332, 0.5655, 0.7332, 0.5655, 0.7304, 0.5211, 0.2669, 0.146, 0.26, 0.2508, 0.1527, 0.2508, 0.1628, 0.146, 0.1843, 0.5211, 0.1807, 0.5655, 0.1807, 0.5655, 0.1843, 0.5211, 0.7681, 0.146, 0.7764, 0.2508, 0.7545, 0.2508, 0.7468, 0.146, 0.8374, 0.146, 0.8479, 0.2508, 0.7764, 0.2508, 0.7681, 0.146, 0.7304, 0.5211, 0.7332, 0.5655, 0.7534, 0.5655, 0.7504, 0.5211, 0.7304, 0.5211, 0.7332, 0.5655, 0.7332, 0.5655, 0.7304, 0.5211, 0.7504, 0.5211, 0.7534, 0.5655, 0.819, 0.5655, 0.8152, 0.5211, 0.8152, 0.5211, 0.819, 0.5655, 0.8479, 0.2508, 0.8374, 0.146, 0.7468, 0.146, 0.7545, 0.2508, 0.683, 0.2508, 0.6774, 0.146, 0.6081, 0.146, 0.6116, 0.2508, 0.5896, 0.2508, 0.5868, 0.146, 0.6774, 0.146, 0.683, 0.2508, 0.6116, 0.2508, 0.6081, 0.146, 0.5809, 0.5211, 0.5819, 0.5655, 0.602, 0.5655, 0.6008, 0.5211, 0.516, 0.5211, 0.5163, 0.5655, 0.5819, 0.5655, 0.5809, 0.5211, 0.6008, 0.5211, 0.602, 0.5655, 0.6676, 0.5655, 0.6656, 0.5211, 0.5868, 0.146, 0.5896, 0.2508, 0.5182, 0.2508, 0.5175, 0.146, 0.4482, 0.146, 0.4468, 0.2508, 0.4248, 0.2508, 0.4269, 0.146, 0.5175, 0.146, 0.5182, 0.2508, 0.4468, 0.2508, 0.4482, 0.146, 0.4313, 0.5211, 0.4305, 0.5655, 0.4507, 0.5655, 0.4512, 0.5211, 0.3664, 0.5211, 0.3649, 0.5655, 0.4305, 0.5655, 0.4313, 0.5211, 0.4512, 0.5211, 0.4507, 0.5655, 0.5163, 0.5655, 0.516, 0.5211, 0.4269, 0.146, 0.4248, 0.2508, 0.3534, 0.2508, 0.3576, 0.146, 0.2882, 0.146, 0.2819, 0.2508, 0.26, 0.2508, 0.2669, 0.146, 0.3576, 0.146, 0.3534, 0.2508, 0.2819, 0.2508, 0.2882, 0.146, 0.2817, 0.5211, 0.2792, 0.5655, 0.2994, 0.5655, 0.3016, 0.5211, 0.1843, 0.5211, 0.1807, 0.5655, 0.2792, 0.5655, 0.2817, 0.5211, 0.3016, 0.5211, 0.2994, 0.5655, 0.3649, 0.5655, 0.3664, 0.5211, 0.1628, 0.146, 0.1527, 0.2508, 0.1807, 0.5655, 0.1843, 0.5211, 0.1628, 0.146, 0.1527, 0.2508, 0.1527, 0.2508, 0.1628, 0.146, 0.7079, 0.6972, 0.7079, 0.6972, 0.7158, 0.8456, 0.7158, 0.8456, 0.6571, 0.5255, 0.7187, 0.5255, 0.7193, 0.7952, 0.6575, 0.7952, 0.7079, 0.6972, 0.7079, 0.6972, 0.7158, 0.8456, 0.7158, 0.8456, 0.7187, 0.5255, 0.7187, 0.5255, 0.7193, 0.7952, 0.7193, 0.7952, 0.3021, 0.6972, 0.214, 0.6972, 0.2036, 0.8456, 0.2949, 0.8456, 0.1998, 0.5255, 0.1998, 0.5255, 0.199, 0.7952, 0.199, 0.7952, 0.5726, 0.6972, 0.514, 0.6972, 0.5147, 0.8456, 0.5755, 0.8456, 0.5955, 0.5255, 0.6571, 0.5255, 0.6575, 0.7952, 0.5958, 0.7952, 0.6493, 0.6972, 0.5907, 0.6972, 0.5942, 0.8456, 0.655, 0.8456, 0.7187, 0.5255, 0.7376, 0.5255, 0.7383, 0.7952, 0.7193, 0.7952, 0.7259, 0.6972, 0.7079, 0.6972, 0.7158, 0.8456, 0.7346, 0.8456, 0.7187, 0.5255, 0.7187, 0.5255, 0.7193, 0.7952, 0.7193, 0.7952, 0.7079, 0.6972, 0.6493, 0.6972, 0.655, 0.8456, 0.7158, 0.8456, 0.7376, 0.5255, 0.7992, 0.5255, 0.8, 0.7952, 0.7383, 0.7952, 0.7846, 0.6972, 0.7259, 0.6972, 0.7346, 0.8456, 0.7954, 0.8456, 0.214, 0.6972, 0.1998, 0.5255, 0.199, 0.7952, 0.2036, 0.8456, 0.2923, 0.5255, 0.3113, 0.5255, 0.3108, 0.7952, 0.2918, 0.7952, 0.3201, 0.6972, 0.3021, 0.6972, 0.2949, 0.8456, 0.3136, 0.8456, 0.1998, 0.5255, 0.2923, 0.5255, 0.2918, 0.7952, 0.199, 0.7952, 0.515, 0.5255, 0.5766, 0.5255, 0.5768, 0.7952, 0.515, 0.7952, 0.5907, 0.6972, 0.5726, 0.6972, 0.5755, 0.8456, 0.5942, 0.8456, 0.5766, 0.5255, 0.5955, 0.5255, 0.5958, 0.7952, 0.5768, 0.7952, 0.514, 0.6972, 0.4554, 0.6972, 0.4539, 0.8456, 0.5147, 0.8456, 0.4534, 0.5255, 0.515, 0.5255, 0.515, 0.7952, 0.4533, 0.7952, 0.4373, 0.6972, 0.3787, 0.6972, 0.3744, 0.8456, 0.4352, 0.8456, 0.3729, 0.5255, 0.4344, 0.5255, 0.4343, 0.7952, 0.3725, 0.7952, 0.4554, 0.6972, 0.4373, 0.6972, 0.4352, 0.8456, 0.4539, 0.8456, 0.4344, 0.5255, 0.4534, 0.5255, 0.4533, 0.7952, 0.4343, 0.7952, 0.3787, 0.6972, 0.3201, 0.6972, 0.3136, 0.8456, 0.3744, 0.8456, 0.3113, 0.5255, 0.3729, 0.5255, 0.3725, 0.7952, 0.3108, 0.7952, 0.7992, 0.5255, 0.7846, 0.6972, 0.7954, 0.8456, 0.8, 0.7952, 0.214, 0.6972, 0.214, 0.6972, 0.2036, 0.8456, 0.2036, 0.8456, 0.6981, 0.8531, 0.6981, 0.8531, 0.7053, 1.0, 0.7053, 1.0, 0.6458, 0.7736, 0.7031, 0.7736, 0.7107, 0.9213, 0.6513, 0.9213, 0.6981, 0.8531, 0.6981, 0.8531, 0.7053, 1.0, 0.7053, 1.0, 0.7031, 0.7736, 0.7031, 0.7736, 0.7107, 0.9213, 0.7107, 0.9213, 0.2203, 0.7736, 0.2203, 0.7736, 0.2103, 0.9213, 0.2103, 0.9213, 0.3109, 0.8531, 0.2269, 0.8531, 0.2174, 1.0, 0.3044, 1.0, 0.5863, 0.8531, 0.569, 0.8531, 0.5717, 1.0, 0.5895, 1.0, 0.778, 0.7736, 0.7713, 0.8531, 0.7811, 1.0, 0.7884, 0.9213, 0.5136, 0.7736, 0.5709, 0.7736, 0.5736, 0.9213, 0.5143, 0.9213, 0.569, 0.8531, 0.5131, 0.8531, 0.5138, 1.0, 0.5717, 1.0, 0.5885, 0.7736, 0.6458, 0.7736, 0.6513, 0.9213, 0.5919, 0.9213, 0.6422, 0.8531, 0.5863, 0.8531, 0.5895, 1.0, 0.6474, 1.0, 0.7031, 0.7736, 0.7207, 0.7736, 0.729, 0.9213, 0.7107, 0.9213, 0.7153, 0.8531, 0.6981, 0.8531, 0.7053, 1.0, 0.7232, 1.0, 0.7031, 0.7736, 0.7031, 0.7736, 0.7107, 0.9213, 0.7107, 0.9213, 0.6981, 0.8531, 0.6422, 0.8531, 0.6474, 1.0, 0.7053, 1.0, 0.7207, 0.7736, 0.778, 0.7736, 0.7884, 0.9213, 0.729, 0.9213, 0.7713, 0.8531, 0.7153, 0.8531, 0.7232, 1.0, 0.7811, 1.0, 0.2269, 0.8531, 0.2203, 0.7736, 0.2103, 0.9213, 0.2174, 1.0, 0.3064, 0.7736, 0.324, 0.7736, 0.3178, 0.9213, 0.2995, 0.9213, 0.3281, 0.8531, 0.3109, 0.8531, 0.3044, 1.0, 0.3222, 1.0, 0.5709, 0.7736, 0.5885, 0.7736, 0.5919, 0.9213, 0.5736, 0.9213, 0.5131, 0.8531, 0.4572, 0.8531, 0.4559, 1.0, 0.5138, 1.0, 0.4563, 0.7736, 0.5136, 0.7736, 0.5143, 0.9213, 0.4549, 0.9213, 0.44, 0.8531, 0.384, 0.8531, 0.3801, 1.0, 0.438, 1.0, 0.3813, 0.7736, 0.4386, 0.7736, 0.4366, 0.9213, 0.3772, 0.9213, 0.4572, 0.8531, 0.44, 0.8531, 0.438, 1.0, 0.4559, 1.0, 0.4386, 0.7736, 0.4563, 0.7736, 0.4549, 0.9213, 0.4366, 0.9213, 0.384, 0.8531, 0.3281, 0.8531, 0.3222, 1.0, 0.3801, 1.0, 0.324, 0.7736, 0.3813, 0.7736, 0.3772, 0.9213, 0.3178, 0.9213, 0.2269, 0.8531, 0.2269, 0.8531, 0.2174, 1.0, 0.2174, 1.0, 0.2203, 0.7736, 0.3064, 0.7736, 0.2995, 0.9213, 0.2103, 0.9213, 0.7017, 0.5821, 0.7017, 0.5821, 0.6972, 0.6588, 0.6972, 0.6588, 0.6493, 0.6972, 0.7079, 0.6972, 0.7031, 0.7736, 0.6458, 0.7736, 0.7017, 0.5821, 0.7017, 0.5821, 0.6972, 0.6588, 0.6972, 0.6588, 0.7079, 0.6972, 0.7079, 0.6972, 0.7031, 0.7736, 0.7031, 0.7736, 0.3076, 0.5821, 0.2222, 0.5821, 0.2281, 0.6588, 0.3117, 0.6588, 0.214, 0.6972, 0.214, 0.6972, 0.2203, 0.7736, 0.2203, 0.7736, 0.7762, 0.5821, 0.77, 0.6588, 0.77, 0.6588, 0.7762, 0.5821, 0.778, 0.7736, 0.778, 0.7736, 0.778, 0.7736, 0.778, 0.7736, 0.778, 0.7736, 0.778, 0.7736, 0.9218, 0.7736, 0.9218, 0.7736, 0.7762, 0.5821, 0.77, 0.6588, 0.9097, 0.6588, 0.919, 0.5821, 0.2281, 0.6588, 0.2281, 0.6588, 0.2281, 0.6588, 0.2281, 0.6588, 0.214, 0.6972, 0.2203, 0.7736, 0.2203, 0.7736, 0.214, 0.6972, 0.214, 0.6972, 0.2203, 0.7736, 0.07661, 0.7736, 0.06699, 0.6972, 0.2281, 0.6588, 0.2281, 0.6588, 0.08845, 0.6588, 0.08845, 0.6588, 0.9316, 0.6972, 0.919, 0.5821, 0.9097, 0.6588, 0.9218, 0.7736, 0.07937, 0.5821, 0.07937, 0.5821, 0.08845, 0.6588, 0.08845, 0.6588, 0.08845, 0.6588, 0.08845, 0.6588, 0.08845, 0.6588, 0.08845, 0.6588, 0.06699, 0.6972, 0.07661, 0.7736, 0.07661, 0.7736, 0.06699, 0.6972, 0.07937, 0.5821, 0.06699, 0.6972, 0.07661, 0.7736, 0.08845, 0.6588, 0.919, 0.5821, 0.9097, 0.6588, 0.9097, 0.6588, 0.919, 0.5821, 0.919, 0.5821, 0.919, 0.5821, 0.9097, 0.6588, 0.9097, 0.6588, 0.3821, 0.5821, 0.3252, 0.5821, 0.3289, 0.6588, 0.3845, 0.6588, 0.439, 0.5821, 0.3821, 0.5821, 0.3845, 0.6588, 0.4402, 0.6588, 0.7079, 0.6972, 0.7259, 0.6972, 0.7207, 0.7736, 0.7031, 0.7736, 0.3201, 0.6972, 0.3787, 0.6972, 0.3813, 0.7736, 0.324, 0.7736, 0.7079, 0.6972, 0.7079, 0.6972, 0.7031, 0.7736, 0.7031, 0.7736, 0.5879, 0.5821, 0.5704, 0.5821, 0.5687, 0.6588, 0.5859, 0.6588, 0.4373, 0.6972, 0.4554, 0.6972, 0.4563, 0.7736, 0.4386, 0.7736, 0.7259, 0.6972, 0.7846, 0.6972, 0.778, 0.7736, 0.7207, 0.7736, 0.6448, 0.5821, 0.5879, 0.5821, 0.5859, 0.6588, 0.6415, 0.6588, 0.3787, 0.6972, 0.4373, 0.6972, 0.4386, 0.7736, 0.3813, 0.7736, 0.3252, 0.5821, 0.3076, 0.5821, 0.3117, 0.6588, 0.3289, 0.6588, 0.7017, 0.5821, 0.6448, 0.5821, 0.6415, 0.6588, 0.6972, 0.6588, 0.5704, 0.5821, 0.5134, 0.5821, 0.513, 0.6588, 0.5687, 0.6588, 0.4554, 0.6972, 0.514, 0.6972, 0.5136, 0.7736, 0.4563, 0.7736, 0.214, 0.6972, 0.3021, 0.6972, 0.3064, 0.7736, 0.2203, 0.7736, 0.5907, 0.6972, 0.6493, 0.6972, 0.6458, 0.7736, 0.5885, 0.7736, 0.4565, 0.5821, 0.439, 0.5821, 0.4402, 0.6588, 0.4574, 0.6588, 0.3021, 0.6972, 0.3201, 0.6972, 0.324, 0.7736, 0.3064, 0.7736, 0.9218, 0.7736, 0.9218, 0.7736, 0.9218, 0.7736, 0.9218, 0.7736, 0.514, 0.6972, 0.5726, 0.6972, 0.5709, 0.7736, 0.5136, 0.7736, 0.5134, 0.5821, 0.4565, 0.5821, 0.4574, 0.6588, 0.513, 0.6588, 0.2222, 0.5821, 0.2222, 0.5821, 0.2281, 0.6588, 0.2281, 0.6588, 0.7762, 0.5821, 0.7192, 0.5821, 0.7143, 0.6588, 0.77, 0.6588, 0.5726, 0.6972, 0.5907, 0.6972, 0.5885, 0.7736, 0.5709, 0.7736, 0.7192, 0.5821, 0.7017, 0.5821, 0.6972, 0.6588, 0.7143, 0.6588, 0.7192, 0.5821, 0.7017, 0.5821, 0.7017, 0.5821, 0.7192, 0.5821, 0.5726, 0.6972, 0.5907, 0.6972, 0.5907, 0.6972, 0.5726, 0.6972, 0.7762, 0.5821, 0.7192, 0.5821, 0.7192, 0.5821, 0.7762, 0.5821, 0.2222, 0.5821, 0.2222, 0.5821, 0.2222, 0.5821, 0.2222, 0.5821, 0.5134, 0.5821, 0.4565, 0.5821, 0.4565, 0.5821, 0.5134, 0.5821, 0.514, 0.6972, 0.5726, 0.6972, 0.5726, 0.6972, 0.514, 0.6972, 0.3021, 0.6972, 0.3201, 0.6972, 0.3201, 0.6972, 0.3021, 0.6972, 0.4565, 0.5821, 0.439, 0.5821, 0.439, 0.5821, 0.4565, 0.5821, 0.5907, 0.6972, 0.6493, 0.6972, 0.6493, 0.6972, 0.5907, 0.6972, 0.214, 0.6972, 0.3021, 0.6972, 0.3021, 0.6972, 0.214, 0.6972, 0.4554, 0.6972, 0.514, 0.6972, 0.514, 0.6972, 0.4554, 0.6972, 0.5704, 0.5821, 0.5134, 0.5821, 0.5134, 0.5821, 0.5704, 0.5821, 0.7017, 0.5821, 0.6448, 0.5821, 0.6448, 0.5821, 0.7017, 0.5821, 0.3252, 0.5821, 0.3076, 0.5821, 0.3076, 0.5821, 0.3252, 0.5821, 0.3787, 0.6972, 0.4373, 0.6972, 0.4373, 0.6972, 0.3787, 0.6972, 0.6448, 0.5821, 0.5879, 0.5821, 0.5879, 0.5821, 0.6448, 0.5821, 0.7259, 0.6972, 0.7846, 0.6972, 0.7846, 0.6972, 0.7259, 0.6972, 0.4373, 0.6972, 0.4554, 0.6972, 0.4554, 0.6972, 0.4373, 0.6972, 0.5879, 0.5821, 0.5704, 0.5821, 0.5704, 0.5821, 0.5879, 0.5821, 0.7079, 0.6972, 0.7079, 0.6972, 0.7079, 0.6972, 0.7079, 0.6972, 0.3201, 0.6972, 0.3787, 0.6972, 0.3787, 0.6972, 0.3201, 0.6972, 0.7079, 0.6972, 0.7259, 0.6972, 0.7259, 0.6972, 0.7079, 0.6972, 0.439, 0.5821, 0.3821, 0.5821, 0.3821, 0.5821, 0.439, 0.5821, 0.3821, 0.5821, 0.3252, 0.5821, 0.3252, 0.5821, 0.3821, 0.5821, 0.919, 0.5821, 0.919, 0.5821, 0.919, 0.5821, 0.919, 0.5821, 0.919, 0.5821, 0.919, 0.5821, 0.919, 0.5821, 0.919, 0.5821, 0.07937, 0.5821, 0.06699, 0.6972, 0.06699, 0.6972, 0.07937, 0.5821, 0.06699, 0.6972, 0.06699, 0.6972, 0.06699, 0.6972, 0.06699, 0.6972, 0.07937, 0.5821, 0.07937, 0.5821, 0.07937, 0.5821, 0.07937, 0.5821, 0.9316, 0.6972, 0.919, 0.5821, 0.919, 0.5821, 0.9316, 0.6972, 0.214, 0.6972, 0.214, 0.6972, 0.06699, 0.6972, 0.06699, 0.6972, 0.214, 0.6972, 0.214, 0.6972, 0.214, 0.6972, 0.214, 0.6972, 0.7762, 0.5821, 0.7762, 0.5821, 0.919, 0.5821, 0.919, 0.5821, 0.7762, 0.5821, 0.7762, 0.5821, 0.7762, 0.5821, 0.7762, 0.5821, 0.214, 0.6972, 0.214, 0.6972, 0.214, 0.6972, 0.214, 0.6972, 0.3076, 0.5821, 0.2222, 0.5821, 0.2222, 0.5821, 0.3076, 0.5821, 0.7079, 0.6972, 0.7079, 0.6972, 0.7079, 0.6972, 0.7079, 0.6972, 0.7017, 0.5821, 0.7017, 0.5821, 0.7017, 0.5821, 0.7017, 0.5821, 0.6493, 0.6972, 0.7079, 0.6972, 0.7079, 0.6972, 0.6493, 0.6972, 0.7017, 0.5821, 0.7017, 0.5821, 0.7017, 0.5821, 0.7017, 0.5821, 0.778, 0.7736, 0.7846, 0.6972, 0.7846, 0.6972, 0.778, 0.7736, 0.778, 0.7736, 0.7846, 0.6972, 0.9316, 0.6972, 0.9218, 0.7736, 0.2281, 0.6588, 0.2222, 0.5821, 0.2222, 0.5821, 0.2281, 0.6588, 0.2281, 0.6588, 0.2222, 0.5821, 0.07937, 0.5821, 0.08845, 0.6588, 0.08845, 0.6588, 0.07937, 0.5821, 0.07937, 0.5821, 0.08845, 0.6588, 0.9218, 0.7736, 0.9316, 0.6972, 0.9316, 0.6972, 0.9218, 0.7736, 0.375, 0.0, 0.625, 0.0, 0.625, 0.25, 0.375, 0.25, 0.375, 0.5, 0.625, 0.5, 0.625, 0.5, 0.375, 0.5, 0.375, 0.5, 0.625, 0.5, 0.625, 0.75, 0.375, 0.75, 0.375, 1.0, 0.625, 1.0, 0.625, 1.0, 0.375, 1.0, 0.375, 0.5, 0.375, 0.5, 0.375, 0.75, 0.375, 0.75, 0.875, 0.5, 0.875, 0.5, 0.875, 0.75, 0.875, 0.75, 0.1875, 0.5, 0.375, 1.0, 0.375, 1.0, 0.375, 1.0, 0.375, 0.5, 0.375, 0.5, 0.375, 0.75, 0.375, 0.75, 0.1875, 0.25, 0.375, 0.5, 0.375, 0.5, 0.375, 0.5, 0.375, 0.0, 0.375, 0.0, 0.375, 0.25, 0.375, 0.25, 0.375, 0.25, 0.375, 0.25, 0.375, 0.25, 0.1875, 0.125, 0.1875, 0.375, 0.375, 0.75, 0.375, 1.0, 0.1875, 0.5, 0.625, 0.5, 0.875, 0.5, 0.875, 0.75, 0.625, 0.75, 0.125, 0.5, 0.125, 0.5, 0.125, 0.75, 0.125, 0.75, 0.375, 0.75, 0.625, 0.75, 0.625, 1.0, 0.375, 1.0, 0.375, 0.25, 0.625, 0.25, 0.625, 0.25, 0.375, 0.25, 0.375, 0.75, 0.625, 0.75, 0.625, 0.75, 0.375, 0.75, 0.625, 0.5, 0.625, 0.5, 0.625, 0.75, 0.625, 0.75, 0.375, 0.75, 0.375, 0.75, 0.375, 0.75, 0.1875, 0.375, 0.1875, 0.125, 0.375, 0.25, 0.375, 0.5, 0.1875, 0.25, 0.125, 0.5, 0.375, 0.5, 0.375, 0.75, 0.125, 0.75, 0.375, 0.25, 0.625, 0.25, 0.625, 0.5, 0.375, 0.5])
me_cube.materials.append(mat_material)
me_cube.use_remesh_preserve_volume = False
me_cube.use_remesh_preserve_attributes = False
me_cube.use_mirror_vertex_groups = False
me_cube.update()

# ---- objects
ob_cube = bpy.data.objects.new('Cube', me_cube)
ob_light = bpy.data.objects.new('Light', light_light)
ob_camera = bpy.data.objects.new('Camera', cam_camera)

# ---- transforms, parenting, visibility, modifiers, constraints
ob_cube.location = (0.0, 0.0, 0.0)
ob_cube.scale = (0.23, 0.175, 0.15)
ob_cube.lock_rotations_4d = False
ob_cube.empty_display_type = 'ARROWS'
ob_cube.lineart.crease_threshold = 0.0
_m = ob_cube.modifiers.new('Subdivision', 'SUBSURF')
_m.uv_smooth = 'PRESERVE_CORNERS'
_m.levels = 2
_m.show_only_control_edges = False
ob_light.location = (4.076, 1.005, 5.904)
ob_light.rotation_euler = (0.6503, 0.05522, 1.866)
ob_light.lock_rotations_4d = False
ob_light.empty_display_type = 'ARROWS'
ob_light.color = (0.0, 0.0, 0.0, 0.0)
ob_light.lineart.crease_threshold = 0.0
ob_camera.location = (7.359, -6.926, 4.958)
ob_camera.rotation_euler = (1.109, 0.0, 0.8149)
ob_camera.lock_rotations_4d = False
ob_camera.empty_display_type = 'ARROWS'
ob_camera.color = (0.0, 0.0, 0.0, 0.0)
ob_camera.display_type = 'WIRE'
ob_camera.lineart.crease_threshold = 0.0

# ---- collection membership
col_collection.objects.link(ob_cube)
col_collection.objects.link(ob_light)
col_collection.objects.link(ob_camera)

# ---- scene / render settings (as saved in the file)
scene.camera = ob_camera
scene.frame_start = 1; scene.frame_end = 250; scene.frame_set(1)
scene.render.engine = 'BLENDER_EEVEE_NEXT'
scene.cycles.use_denoising = False
scene.cycles.samples = 128
scene.cycles.sampling_pattern = 'TABULATED_SOBOL'
scene.cycles.use_adaptive_sampling = False
scene.cycles.use_light_tree = False
scene.view_settings.view_transform = 'Filmic'
bpy.context.view_layer.update()
